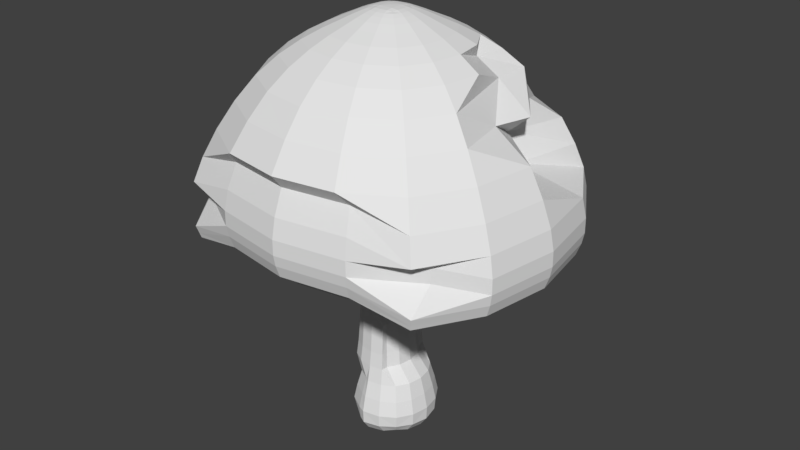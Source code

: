 # Source: Mushroom_middle_blender.blend  (saved by Blender 2.78.0; exported with 4.5.12 LTS)
import bpy
from mathutils import Matrix  # noqa: F401  (used for matrix-valued properties, if any)

bpy.ops.wm.read_factory_settings(use_empty=True)
scene = bpy.context.scene
scene.name = 'Scene'

# ---- collections
col_collection_1 = bpy.data.collections.new('Collection 1'); scene.collection.children.link(col_collection_1)

# ---- world
world_world = bpy.data.worlds.new('World'); scene.world = world_world
world_world.color = (0.05088, 0.05088, 0.05088)
world_world.use_sun_shadow = False
world_world.sun_shadow_jitter_overblur = 0.0
world_world.cycles.sampling_method = 'MANUAL'

# ---- meshes
me_cube_001 = bpy.data.meshes.new('Cube.001')
me_cube_001.from_pydata([(-0.9886, 0.0, 0.03276), (-0.9004, -0.51, 0.03884), (-0.8905, 0.0, 0.4817), (-0.9004, 0.51, 0.03884), (-0.6918, 0.6926, 0.2267), (-0.5972, 0.2012, 0.251), (-0.8114, -0.4746, 0.4817), (-0.8114, 0.4746, 0.4817), (-0.5972, 1.184, 0.251), (0.0, 1.285, 0.03276), (-0.214, 1.196, 0.03884), (0.0, 1.187, 0.4817), (0.51, 1.196, 0.03884), (0.0, 1.267, -0.3507), (-0.1954, 1.172, -0.3264), (-0.1786, 1.107, 0.4817), (0.4746, 1.107, 0.4817), (0.4914, 1.172, -0.3264), (1.285, 0.0, 0.03276), (1.196, 0.51, 0.03884), (1.187, 0.0, 0.4817), (1.196, -0.51, 0.03884), (1.267, 0.0, -0.3507), (1.172, 0.4914, -0.3264), (1.107, 0.4746, 0.4817), (1.107, -0.4746, 0.4817), (1.172, -0.4914, -0.3264), (0.0, -1.285, 0.03276), (0.51, -1.196, 0.03884), (0.0, -1.187, 0.4817), (-0.214, -1.196, 0.03884), (0.0, -1.267, -0.3507), (0.4914, -1.172, -0.3264), (0.4746, -1.107, 0.4817), (-0.1786, -1.107, 0.4817), (-0.1954, -1.172, -0.3264), (0.0, 0.0, -0.8785), (0.0, 0.5952, -0.8194), (0.5952, 0.0, -0.8194), (0.0, -0.5952, -0.8194), (-0.2993, 0.0, -0.8194), (-0.2494, 0.5454, -0.7639), (0.5454, 0.5454, -0.7639), (0.5454, -0.5454, -0.7639), (-0.2494, -0.5454, -0.7639), (-0.9149, 0.0, 1.855), (-0.9674, 0.0, 1.409), (-0.8539, -0.366, 1.855), (-0.8834, 0.0, 2.304), (-0.8539, 0.366, 1.855), (-0.9029, 0.387, 1.409), (-0.9029, -0.387, 1.409), (-0.8245, -0.3534, 2.304), (-0.8245, 0.3534, 2.304), (0.0, 0.8255, 3.772), (0.0, 0.8327, 3.252), (-0.3302, 0.7704, 3.772), (0.0, 0.8635, 4.341), (-0.002784, 0.7704, 3.772), (9.435e-05, 0.7771, 3.252), (-0.3331, 0.7771, 3.252), (-0.3454, 0.8059, 4.341), (0.3454, 0.8059, 4.341), (0.0, -0.9149, 1.855), (0.0, -0.9674, 1.409), (0.366, -0.8539, 1.855), (0.0, -0.8834, 2.304), (-0.366, -0.8539, 1.855), (-0.387, -0.9029, 1.409), (0.387, -0.9029, 1.409), (0.3534, -0.8245, 2.304), (-0.3534, -0.8245, 2.304), (0.0, 0.9149, 1.855), (0.0, 0.9674, 1.409), (-0.366, 0.8539, 1.855), (0.0, 0.8834, 2.304), (0.366, 0.8539, 1.855), (0.387, 0.9029, 1.409), (-0.387, 0.9029, 1.409), (-0.3534, 0.8245, 2.304), (0.3534, 0.8245, 2.304), (0.6189, 0.0, 1.855), (0.6715, 0.0, 1.409), (0.5579, 0.366, 1.855), (0.5874, 0.0, 2.304), (0.5579, -0.366, 1.855), (0.607, -0.387, 1.409), (0.607, 0.387, 1.409), (0.5286, 0.3534, 2.304), (0.5286, -0.3534, 2.304), (1.407, 0.0, 6.331), (1.174, 0.0, 5.67), (1.313, 0.5627, 6.331), (1.604, 0.0, 6.839), (1.313, -0.5627, 6.331), (1.096, -0.4697, 5.67), (1.096, 0.4697, 5.67), (1.497, 0.6417, 6.839), (1.497, -0.6417, 6.839), (0.4925, 0.0, 3.772), (0.2037, 0.0, 3.252), (0.4375, 0.3302, 3.772), (0.8635, 0.0, 4.341), (0.4375, -0.3302, 3.772), (0.1482, -0.3331, 3.252), (0.1482, 0.3331, 3.252), (0.8059, 0.3454, 4.341), (0.8059, -0.3454, 4.341), (-0.8255, 0.0, 3.772), (-0.8327, 0.0, 3.252), (-0.7704, -0.3302, 3.772), (-0.8635, 0.0, 4.341), (-0.7704, 0.3302, 3.772), (-0.7771, 0.3331, 3.252), (-0.7771, -0.3331, 3.252), (-0.8059, -0.3454, 4.341), (-0.8059, 0.3454, 4.341), (0.0, -0.8255, 3.772), (0.0, -0.8327, 3.252), (-0.002784, -0.7704, 3.772), (0.0, -0.8635, 4.341), (-0.3302, -0.7704, 3.772), (-0.3331, -0.7771, 3.252), (9.435e-05, -0.7771, 3.252), (0.3454, -0.8059, 4.341), (-0.3454, -0.8059, 4.341), (1.524, 0.0, 6.575), (1.634, 0.0, 6.948), (1.422, 0.6096, 6.575), (1.496, 0.0, 6.101), (1.422, -0.6096, 6.575), (1.525, -0.6534, 6.948), (1.525, 0.6534, 6.948), (1.396, 0.5985, 6.101), (1.396, -0.5985, 6.101), (-1.407, 0.0, 6.331), (-1.174, 0.0, 5.67), (-1.313, -0.5627, 6.331), (-1.604, 0.0, 6.839), (-1.313, 0.5627, 6.331), (-1.096, 0.4697, 5.67), (-1.096, -0.4697, 5.67), (-1.497, -0.6417, 6.839), (-1.497, 0.6417, 6.839), (0.0, -1.407, 6.331), (0.0, -1.174, 5.67), (0.5627, -1.313, 6.331), (0.0, -1.604, 6.839), (-0.5627, -1.313, 6.331), (-0.4697, -1.096, 5.67), (0.4697, -1.096, 5.67), (0.6417, -1.497, 6.839), (-0.6417, -1.497, 6.839), (0.0, 1.407, 6.331), (0.0, 1.174, 5.67), (-0.5627, 1.313, 6.331), (0.0, 1.604, 6.839), (0.5627, 1.313, 6.331), (0.4697, 1.096, 5.67), (-0.4697, 1.096, 5.67), (-0.6417, 1.497, 6.839), (0.6417, 1.497, 6.839), (0.0, 5.065, 5.967), (0.0, 5.062, 6.392), (2.026, 4.376, 5.967), (0.0, 5.005, 5.654), (-2.026, 4.728, 5.967), (-2.025, 4.725, 6.392), (2.025, 4.725, 6.392), (2.002, 4.098, 5.654), (-2.002, 4.672, 5.654), (0.0, -4.373, 6.34), (0.0, -4.37, 6.765), (-2.026, -4.035, 6.34), (0.0, -4.313, 6.027), (2.026, -4.035, 6.34), (2.025, -4.032, 6.765), (-2.025, -4.032, 6.765), (-2.002, -3.979, 6.027), (2.002, -3.979, 6.027), (0.0, 1.524, 6.575), (0.0, 1.634, 6.948), (-0.6096, 1.422, 6.575), (0.0, 1.496, 6.101), (0.6096, 1.422, 6.575), (0.6534, 1.525, 6.948), (-0.6534, 1.525, 6.948), (-0.5985, 1.396, 6.101), (0.5985, 1.396, 6.101), (0.0, -1.524, 6.575), (0.0, -1.634, 6.948), (0.6096, -1.422, 6.575), (0.0, -1.496, 6.101), (-0.6096, -1.422, 6.575), (-0.6534, -1.525, 6.948), (0.6534, -1.525, 6.948), (0.5985, -1.396, 6.101), (-0.5985, -1.396, 6.101), (4.285, 0.0, 8.389), (4.679, 0.0, 7.634), (2.636, 1.421, 8.389), (3.239, 0.0, 9.134), (3.999, -1.714, 8.389), (4.367, -1.871, 7.634), (3.003, 1.387, 7.634), (3.548, 1.02, 9.134), (3.548, -1.52, 9.134), (-5.065, 0.0, 5.967), (-5.062, 0.0, 6.392), (-4.728, 2.026, 5.967), (-5.005, 0.0, 5.654), (-4.728, -2.026, 5.967), (-4.725, -2.025, 6.392), (-4.725, 2.025, 6.392), (-4.672, 2.002, 5.654), (-4.672, -2.002, 5.654), (5.065, 0.0, 5.967), (5.062, 0.0, 6.392), (4.728, -2.026, 5.967), (5.005, 0.0, 5.654), (4.728, 2.026, 5.967), (4.725, 2.025, 6.392), (4.725, -2.025, 6.392), (4.672, -2.002, 5.654), (4.672, 2.002, 5.654), (-1.524, 0.0, 6.575), (-1.634, 0.0, 6.948), (-1.422, -0.6096, 6.575), (-1.496, 0.0, 6.101), (-1.422, 0.6096, 6.575), (-1.525, 0.6534, 6.948), (-1.525, -0.6534, 6.948), (-1.396, -0.5985, 6.101), (-1.396, 0.5985, 6.101), (0.0, -2.153, 10.67), (0.0, -2.701, 10.3), (0.8612, -2.009, 10.67), (0.0, -1.652, 10.94), (-0.8612, -2.009, 10.67), (-1.08, -2.521, 10.3), (1.08, -2.521, 10.3), (0.661, -1.542, 10.94), (-0.661, -1.542, 10.94), (-4.285, 0.0, 8.389), (-4.679, 0.0, 7.634), (-3.288, -1.714, 8.389), (-3.801, -0.3389, 9.134), (-2.592, 1.714, 8.389), (-4.367, 1.871, 7.407), (-4.367, -1.871, 7.634), (-2.837, -1.52, 9.134), (-2.141, 1.182, 9.134), (0.0, -4.285, 8.389), (0.0, -3.986, 8.007), (1.714, -3.999, 8.389), (0.0, -3.801, 9.134), (-1.714, -3.999, 8.389), (-1.871, -3.674, 8.007), (1.871, -3.674, 8.007), (1.52, -3.548, 9.134), (-1.52, -3.548, 9.134), (0.0, 4.285, 8.389), (0.0, 4.679, 7.634), (-1.714, 3.999, 8.389), (0.0, 3.801, 9.134), (1.714, 3.999, 8.389), (1.871, 4.367, 7.634), (-1.558, 4.367, 7.634), (-1.52, 3.548, 9.134), (1.52, 3.548, 9.134), (0.7157, 0.0, 11.36), (0.9335, 0.0, 11.27), (0.6691, 0.288, 11.36), (0.5467, 0.0, 11.42), (0.6691, -0.288, 11.36), (0.8713, -0.3734, 11.27), (0.8713, 0.3734, 11.27), (0.515, 0.2258, 11.42), (0.515, -0.2258, 11.42), (0.0, 2.153, 10.67), (0.0, 2.701, 10.3), (-0.8612, 2.009, 10.67), (0.0, 1.652, 10.94), (0.8612, 2.009, 10.67), (1.08, 2.521, 10.3), (-1.08, 2.521, 10.3), (-0.661, 1.542, 10.94), (0.661, 1.542, 10.94), (2.153, 0.0, 10.67), (2.701, 0.0, 10.3), (2.009, 0.8612, 10.67), (1.652, 0.0, 10.94), (2.009, -0.8612, 10.67), (2.521, -1.08, 10.3), (1.843, 1.08, 10.3), (1.542, 0.661, 10.94), (1.542, -0.661, 10.94), (-2.153, 0.0, 10.67), (-2.701, 0.0, 10.3), (-2.009, -0.8612, 10.67), (-1.652, 0.0, 10.94), (-2.009, 0.8612, 10.19), (-2.521, 1.08, 9.823), (-2.521, -1.08, 10.3), (-1.542, -0.661, 10.94), (-1.542, 0.661, 10.94), (0.0, 0.0, 11.49), (0.0, 0.2011, 11.48), (-0.2011, 0.0, 11.48), (0.0, -0.2011, 11.48), (0.2011, 0.0, 11.48), (0.1924, 0.1924, 11.48), (-0.1924, 0.1924, 11.48), (-0.1924, -0.1924, 11.48), (0.1924, -0.1924, 11.48), (-0.7157, 0.0, 11.36), (-0.9335, 0.0, 11.27), (-0.6691, -0.288, 11.36), (-0.5467, 0.0, 11.42), (-0.6691, 0.288, 11.36), (-0.8713, 0.3734, 11.27), (-0.8713, -0.3734, 11.27), (-0.515, -0.2258, 11.42), (-0.515, 0.2258, 11.42), (0.0, -0.7157, 11.36), (0.0, -0.9335, 11.27), (0.288, -0.6691, 11.36), (0.0, -0.5467, 11.42), (-0.288, -0.6691, 11.36), (-0.3734, -0.8713, 11.27), (0.3734, -0.8713, 11.27), (0.2258, -0.515, 11.42), (-0.2258, -0.515, 11.42), (0.0, 0.7157, 11.36), (0.0, 0.9335, 11.27), (-0.288, 0.6691, 11.36), (0.0, 0.5467, 11.42), (0.288, 0.6691, 11.36), (0.3734, 0.8713, 11.27), (-0.3734, 0.8713, 11.27), (-0.2258, 0.515, 11.42), (0.2258, 0.515, 11.42), (0.0, -2.872, 5.27), (0.0, -2.181, 5.401), (1.149, -2.68, 5.27), (0.0, -3.602, 5.227), (-1.149, -2.68, 5.27), (-0.8723, -2.035, 5.401), (0.8723, -2.035, 5.401), (1.441, -3.362, 5.227), (-1.441, -3.362, 5.227), (4.797, 0.0, 5.248), (4.602, 0.0, 5.227), (4.477, 1.919, 5.248), (4.883, 0.0, 5.312), (4.477, -1.919, 5.248), (4.295, -1.841, 5.227), (4.295, 1.841, 5.227), (4.557, 1.953, 5.312), (4.557, -1.953, 5.312), (0.0, 2.872, 5.27), (0.0, 2.181, 5.401), (-1.149, 2.68, 5.27), (0.0, 3.602, 5.227), (1.149, 2.68, 5.27), (0.8723, 2.035, 5.401), (-0.8723, 2.035, 5.401), (-1.441, 3.362, 5.227), (1.441, 3.362, 5.227), (2.872, 0.0, 5.27), (2.181, 0.0, 5.401), (2.68, 1.149, 5.27), (3.602, 0.0, 5.227), (2.68, -1.149, 5.27), (2.035, -0.8723, 5.401), (2.035, 0.8723, 5.401), (3.362, 1.441, 5.227), (3.362, -1.441, 5.227), (-2.872, 0.0, 5.27), (-2.181, 0.0, 5.401), (-2.68, -1.149, 5.27), (-3.602, 0.0, 5.227), (-2.68, 1.149, 5.27), (-2.035, 0.8723, 5.401), (-2.035, -0.8723, 5.401), (-3.362, -1.441, 5.227), (-3.362, 1.441, 5.227), (-4.797, 0.0, 5.248), (-4.602, 0.0, 5.227), (-4.477, -1.919, 5.248), (-4.883, 0.0, 5.312), (-4.477, 1.919, 5.248), (-4.295, 1.841, 5.227), (-4.295, -1.841, 5.227), (-4.557, -1.953, 5.312), (-4.557, 1.953, 5.312), (0.0, -4.105, 5.621), (0.0, -3.909, 5.6), (1.919, -3.785, 5.621), (0.0, -4.19, 5.685), (-1.919, -3.785, 5.621), (-1.841, -3.603, 5.6), (1.841, -3.603, 5.6), (1.953, -3.865, 5.685), (-1.953, -3.865, 5.685), (0.0, 4.358, 5.248), (0.0, 4.226, 5.227), (-1.919, 4.477, 5.248), (0.0, 4.444, 5.312), (1.919, 4.038, 5.248), (1.841, 3.919, 5.227), (-1.841, 4.295, 5.227), (-1.953, 4.557, 5.312), (1.953, 4.118, 5.312), (-0.4, 1.175, -0.0216), (-0.4859, 0.6926, -0.06587), (-0.4, 0.2105, -0.0216), (-0.3325, -0.2147, 0.2753), (-0.6406, -0.9366, 0.04491), (-0.5741, -0.8701, 0.4817), (-0.6875, -0.4215, 0.9543), (-0.7578, 0.0, 0.9543), (-0.6875, 0.4215, 0.9543), (-0.5741, 0.8701, 0.4817), (-0.6406, 0.9366, 0.04491), (-0.3325, 1.6, 0.2753), (0.4821, 0.9748, -0.599), (0.0, 1.061, -0.6432), (-0.1861, 0.9748, -0.599), (-0.1255, 0.9835, 0.9543), (0.0, 1.054, 0.9543), (0.4215, 0.9835, 0.9543), (0.8701, 0.8701, 0.4817), (0.9366, 0.9366, 0.04491), (0.9072, 0.9072, -0.3021), (0.9748, -0.4821, -0.599), (1.061, 0.0, -0.6432), (0.9748, 0.4821, -0.599), (0.9835, 0.4215, 0.9543), (1.054, 0.0, 0.9543), (0.9835, -0.4215, 0.9543), (0.8701, -0.8701, 0.4817), (0.9366, -0.9366, 0.04491), (0.9072, -0.9072, -0.3021), (-0.1861, -0.9748, -0.599), (0.0, -1.061, -0.6432), (0.4821, -0.9748, -0.599), (0.4215, -0.9835, 0.9543), (0.0, -1.054, 0.9543), (-0.1255, -0.9835, 0.9543), (-0.8029, -0.3441, 2.766), (-0.8602, 0.0, 2.766), (-0.8029, 0.3441, 2.766), (-0.3441, 0.8029, 2.766), (0.0, 0.8602, 2.766), (0.3441, 0.8029, 2.766), (0.5069, 0.3441, 2.766), (0.5643, 0.0, 2.766), (0.5069, -0.3441, 2.766), (0.3441, -0.8029, 2.766), (0.0, -0.8602, 2.766), (-0.3441, -0.8029, 2.766), (-0.7095, -0.7095, 1.409), (-0.6709, -0.6709, 1.855), (-0.6478, -0.6478, 2.304), (-0.6478, 0.6478, 2.304), (-0.6709, 0.6709, 1.855), (-0.7095, 0.7095, 1.409), (0.4135, -0.7095, 1.409), (0.375, -0.6709, 1.855), (0.3519, -0.6478, 2.304), (0.3519, 0.6478, 2.304), (0.375, 0.6709, 1.855), (0.4135, 0.7095, 1.409), (-0.9067, -0.3886, 4.97), (-0.9715, 0.0, 4.97), (-0.9067, 0.3886, 4.97), (-0.3886, 0.9067, 4.97), (0.0, 0.9715, 4.97), (0.3886, 0.9067, 4.97), (0.9067, 0.3886, 4.97), (0.9715, 0.0, 4.97), (0.9067, -0.3886, 4.97), (0.3886, -0.9067, 4.97), (0.0, -0.9715, 4.97), (-0.3886, -0.9067, 4.97), (-0.6106, 0.6106, 3.252), (-0.6053, 0.6053, 3.772), (-0.6332, 0.6332, 4.341), (0.6332, 0.6332, 4.341), (0.2724, 0.6053, 3.772), (-0.01833, 0.6106, 3.252), (0.6332, -0.6332, 4.341), (0.2724, -0.6053, 3.772), (-0.01833, -0.6106, 3.252), (-0.6106, -0.6106, 3.252), (-0.6053, -0.6053, 3.772), (-0.6332, -0.6332, 4.341), (-1.588, -0.6806, 7.082), (-1.702, 0.0, 7.082), (-1.588, 0.6806, 7.082), (-0.6806, 1.588, 7.082), (0.0, 1.702, 7.082), (0.6806, 1.588, 7.082), (1.588, 0.6806, 7.082), (1.702, 0.0, 7.082), (1.588, -0.6806, 7.082), (0.6806, -1.588, 7.082), (0.0, -1.702, 7.082), (-0.6806, -1.588, 7.082), (0.8611, 0.8611, 5.67), (1.032, 1.032, 6.331), (1.176, 1.176, 6.839), (1.176, -1.176, 6.839), (1.032, -1.032, 6.331), (0.8611, -0.8611, 5.67), (-0.8611, -0.8611, 5.67), (-1.032, -1.032, 6.331), (-1.176, -1.176, 6.839), (-1.176, 1.176, 6.839), (-1.032, 1.032, 6.331), (-0.8611, 0.8611, 5.67), (1.097, 1.097, 6.101), (1.118, 1.118, 6.575), (1.198, 1.198, 6.948), (1.198, -1.198, 6.948), (1.118, -1.118, 6.575), (1.097, -1.097, 6.101), (-3.671, -3.671, 5.654), (-3.715, -3.022, 6.34), (-3.712, -3.02, 6.765), (-3.712, 3.712, 6.392), (-3.715, 3.715, 5.967), (-3.671, 3.671, 5.654), (-4.619, -1.98, 6.943), (-4.949, 0.0, 6.943), (-4.619, 1.98, 6.717), (-1.98, 4.619, 6.943), (0.0, 4.949, 6.943), (1.98, 4.619, 6.943), (4.619, 1.98, 6.943), (4.949, 0.0, 6.943), (4.619, -1.98, 6.943), (1.98, -3.927, 7.316), (0.0, -4.256, 7.316), (-1.98, -3.927, 7.316), (3.671, 3.671, 5.654), (3.715, 3.715, 5.967), (3.712, 3.712, 6.392), (3.712, -3.02, 6.765), (3.715, -3.022, 6.34), (3.671, -3.671, 5.654), (-1.097, 1.097, 6.101), (-1.118, 1.118, 6.575), (-1.198, 1.198, 6.948), (-1.198, -1.198, 6.948), (-1.118, -1.118, 6.575), (-1.097, -1.097, 6.101), (-3.044, -1.305, 9.795), (-3.262, 0.0, 9.522), (-3.044, 1.305, 9.522), (-0.8601, 2.688, 9.793), (0.0, 3.262, 9.795), (1.305, 3.044, 9.795), (2.366, 1.305, 9.795), (2.7, 0.0, 9.795), (3.044, -1.305, 9.795), (1.305, -3.044, 9.795), (0.0, -3.262, 9.795), (-1.305, -3.044, 9.795), (3.431, 3.431, 7.634), (3.142, 3.142, 8.389), (2.787, 2.095, 9.134), (2.787, -2.787, 9.134), (3.142, -3.142, 8.389), (3.431, -3.431, 7.634), (-3.431, -3.431, 7.634), (-3.142, -3.142, 8.389), (-2.787, -2.787, 9.134), (-2.787, 2.787, 9.134), (-2.617, 2.595, 8.389), (-2.593, 2.883, 7.634), (-1.152, -0.4938, 11.13), (-1.234, 0.0, 11.13), (-1.152, 0.4938, 11.13), (-0.4938, 1.152, 11.13), (0.0, 1.234, 11.13), (0.4938, 1.152, 11.13), (1.152, 0.4938, 11.13), (1.234, 0.0, 11.13), (1.152, -0.4938, 11.13), (0.4938, -1.152, 11.13), (0.0, -1.234, 11.13), (-0.4938, -1.152, 11.13), (1.981, -1.981, 10.3), (1.579, -1.579, 10.67), (1.212, -1.212, 10.94), (-1.212, -1.212, 10.94), (-1.579, -1.579, 10.67), (-1.981, -1.981, 10.3), (-1.981, 1.981, 10.3), (-1.579, 1.579, 10.67), (-1.212, 1.212, 10.94), (1.212, 1.212, 10.94), (1.579, 1.579, 10.67), (1.981, 1.981, 10.3), (-0.3693, -0.1921, 11.46), (-0.388, 0.0, 11.46), (-0.3693, 0.1921, 11.46), (-0.1921, 0.3693, 11.46), (0.0, 0.388, 11.46), (0.1921, 0.3693, 11.46), (0.3693, 0.1921, 11.46), (0.388, 0.0, 11.46), (0.3693, -0.1921, 11.46), (0.1921, -0.3693, 11.46), (0.0, -0.388, 11.46), (-0.1921, -0.3693, 11.46), (0.6846, 0.6846, 11.27), (0.5273, 0.5273, 11.36), (0.411, 0.411, 11.42), (0.411, -0.411, 11.42), (0.5273, -0.5273, 11.36), (0.6846, -0.6846, 11.27), (-0.6846, -0.6846, 11.27), (-0.5273, -0.5273, 11.36), (-0.411, -0.411, 11.42), (-0.411, 0.411, 11.42), (-0.5273, 0.5273, 11.36), (-0.6846, 0.6846, 11.27), (-1.562, -0.6696, 5.664), (-1.674, 0.0, 5.664), (-1.562, 0.6696, 5.664), (-0.6696, 1.562, 5.664), (0.0, 1.674, 5.664), (0.6696, 1.562, 5.664), (1.562, 0.6696, 5.664), (1.674, 0.0, 5.664), (1.562, -0.6696, 5.664), (0.6696, -1.562, 5.664), (0.0, -1.674, 5.664), (-0.6696, -1.562, 5.664), (-3.945, -1.691, 5.227), (-4.227, 0.0, 5.227), (-3.945, 1.691, 5.227), (-1.691, 3.945, 5.227), (0.0, 4.227, 5.227), (1.691, 3.945, 5.227), (3.945, 1.691, 5.227), (4.227, 0.0, 5.227), (3.945, -1.691, 5.227), (1.691, -3.253, 5.6), (0.0, -3.534, 5.6), (-1.691, -3.253, 5.6), (1.599, -1.599, 5.401), (2.106, -2.106, 5.27), (2.641, -2.641, 5.227), (-2.641, -2.641, 5.227), (-2.106, -2.106, 5.27), (-1.599, -1.599, 5.401), (-1.599, 1.599, 5.401), (-2.106, 2.106, 5.27), (-2.641, 2.641, 5.227), (2.641, 2.641, 5.227), (2.106, 2.106, 5.27), (1.599, 1.599, 5.401), (-4.6, -1.971, 5.441), (-4.929, 0.0, 5.441), (-4.6, 1.971, 5.441), (-1.971, 4.6, 5.441), (0.0, 4.929, 5.441), (1.971, 3.939, 5.441), (4.6, 1.971, 5.441), (4.929, 0.0, 5.441), (4.6, -1.971, 5.441), (1.971, -3.908, 5.813), (0.0, -4.236, 5.813), (-1.971, -3.908, 5.813), (3.375, 2.998, 5.227), (3.518, 3.079, 5.248), (3.581, 3.142, 5.312), (3.581, -3.581, 5.312), (3.518, -3.518, 5.248), (3.375, -3.375, 5.227), (-3.375, -3.375, 5.227), (-3.518, -3.518, 5.248), (-3.581, -3.581, 5.312), (-3.581, 3.581, 5.312), (-3.518, 3.518, 5.248), (-3.375, 3.375, 5.227), (-0.5093, -0.8053, -0.5093), (-0.4768, -0.7727, 0.9543), (-0.5093, 0.8053, -0.5093), (-0.4768, 0.7727, 0.9543), (0.8053, -0.8053, -0.5093), (0.7727, -0.7727, 0.9543), (0.8053, 0.8053, -0.5093), (0.7727, 0.7727, 0.9543), (-0.6308, -0.6308, 2.766), (-0.6308, 0.6308, 2.766), (0.3349, -0.6308, 2.766), (0.3349, 0.6308, 2.766), (-0.7124, -0.7124, 4.97), (-0.7124, 0.7124, 4.97), (0.7124, -0.7124, 4.97), (0.7124, 0.7124, 4.97), (-1.248, -1.248, 7.082), (-1.248, 1.248, 7.082), (1.248, -1.248, 7.082), (1.248, 1.248, 7.082), (-3.629, -3.629, 6.943), (-3.629, 3.629, 6.943), (3.629, -3.629, 6.943), (3.629, 3.629, 6.943), (-2.392, -2.392, 9.795), (-1.947, 2.035, 9.521), (2.392, -2.392, 9.795), (2.392, 2.392, 9.795), (-0.9052, -0.9052, 11.13), (-0.9052, 0.9052, 11.13), (0.9052, -0.9052, 11.13), (0.9052, 0.9052, 11.13), (-0.3285, -0.3285, 11.44), (-0.3285, 0.3285, 11.44), (0.3285, -0.3285, 11.44), (0.3285, 0.3285, 11.44), (-1.228, -1.228, 5.664), (-1.228, 1.228, 5.664), (1.228, -1.228, 5.664), (1.228, 1.228, 5.664), (-3.1, -3.1, 5.227), (-3.1, 3.1, 5.227), (3.1, -3.1, 5.227), (3.1, 3.1, 5.227), (-3.614, -3.614, 5.441), (-3.614, 3.614, 5.441), (3.614, -3.614, 5.441), (3.614, 3.614, 5.441)], [], [(0, 4, 5, 1), (1, 5, 417, 418), (4, 415, 416, 5), (5, 416, 690, 417), (0, 1, 6, 2), (2, 6, 420, 421), (1, 418, 419, 6), (6, 419, 691, 420), (0, 2, 7, 3), (3, 7, 423, 424), (2, 421, 422, 7), (7, 422, 693, 423), (0, 3, 8, 4), (4, 8, 414, 415), (3, 424, 425, 8), (8, 425, 692, 414), (9, 13, 14, 10), (10, 14, 425, 424), (13, 427, 428, 14), (14, 428, 692, 425), (9, 10, 15, 11), (11, 15, 429, 430), (10, 424, 423, 15), (15, 423, 693, 429), (9, 11, 16, 12), (12, 16, 432, 433), (11, 430, 431, 16), (16, 431, 697, 432), (9, 12, 17, 13), (13, 17, 426, 427), (12, 433, 434, 17), (17, 434, 696, 426), (18, 22, 23, 19), (19, 23, 434, 433), (22, 436, 437, 23), (23, 437, 696, 434), (18, 19, 24, 20), (20, 24, 438, 439), (19, 433, 432, 24), (24, 432, 697, 438), (18, 20, 25, 21), (21, 25, 441, 442), (20, 439, 440, 25), (25, 440, 695, 441), (18, 21, 26, 22), (22, 26, 435, 436), (21, 442, 443, 26), (26, 443, 694, 435), (27, 31, 32, 28), (28, 32, 443, 442), (31, 445, 446, 32), (32, 446, 694, 443), (27, 28, 33, 29), (29, 33, 447, 448), (28, 442, 441, 33), (33, 441, 695, 447), (27, 29, 34, 30), (30, 34, 419, 418), (29, 448, 449, 34), (34, 449, 691, 419), (27, 30, 35, 31), (31, 35, 444, 445), (30, 418, 417, 35), (35, 417, 690, 444), (36, 40, 41, 37), (37, 41, 428, 427), (40, 415, 414, 41), (41, 414, 692, 428), (36, 37, 42, 38), (38, 42, 437, 436), (37, 427, 426, 42), (42, 426, 696, 437), (36, 38, 43, 39), (39, 43, 446, 445), (38, 436, 435, 43), (43, 435, 694, 446), (36, 39, 44, 40), (40, 44, 416, 415), (39, 445, 444, 44), (44, 444, 690, 416), (45, 49, 50, 46), (46, 50, 422, 421), (49, 466, 467, 50), (50, 467, 693, 422), (45, 46, 51, 47), (47, 51, 462, 463), (46, 421, 420, 51), (51, 420, 691, 462), (45, 47, 52, 48), (48, 52, 450, 451), (47, 463, 464, 52), (52, 464, 698, 450), (45, 48, 53, 49), (49, 53, 465, 466), (48, 451, 452, 53), (53, 452, 699, 465), (54, 58, 59, 55), (55, 59, 455, 454), (58, 490, 491, 59), (59, 491, 701, 455), (54, 55, 60, 56), (56, 60, 486, 487), (55, 454, 453, 60), (60, 453, 699, 486), (54, 56, 61, 57), (57, 61, 477, 478), (56, 487, 488, 61), (61, 488, 703, 477), (54, 57, 62, 58), (58, 62, 489, 490), (57, 478, 479, 62), (62, 479, 705, 489), (63, 67, 68, 64), (64, 68, 449, 448), (67, 463, 462, 68), (68, 462, 691, 449), (63, 64, 69, 65), (65, 69, 468, 469), (64, 448, 447, 69), (69, 447, 695, 468), (63, 65, 70, 66), (66, 70, 459, 460), (65, 469, 470, 70), (70, 470, 700, 459), (63, 66, 71, 67), (67, 71, 464, 463), (66, 460, 461, 71), (71, 461, 698, 464), (72, 76, 77, 73), (73, 77, 431, 430), (76, 472, 473, 77), (77, 473, 697, 431), (72, 73, 78, 74), (74, 78, 467, 466), (73, 430, 429, 78), (78, 429, 693, 467), (72, 74, 79, 75), (75, 79, 453, 454), (74, 466, 465, 79), (79, 465, 699, 453), (72, 75, 80, 76), (76, 80, 471, 472), (75, 454, 455, 80), (80, 455, 701, 471), (81, 85, 86, 82), (82, 86, 440, 439), (85, 469, 468, 86), (86, 468, 695, 440), (81, 82, 87, 83), (83, 87, 473, 472), (82, 439, 438, 87), (87, 438, 697, 473), (81, 83, 88, 84), (84, 88, 456, 457), (83, 472, 471, 88), (88, 471, 701, 456), (81, 84, 89, 85), (85, 89, 470, 469), (84, 457, 458, 89), (89, 458, 700, 470), (90, 94, 95, 91), (91, 95, 482, 481), (94, 514, 515, 95), (95, 515, 704, 482), (90, 91, 96, 92), (92, 96, 510, 511), (91, 481, 480, 96), (96, 480, 705, 510), (90, 92, 97, 93), (93, 97, 504, 505), (92, 511, 512, 97), (97, 512, 709, 504), (90, 93, 98, 94), (94, 98, 513, 514), (93, 505, 506, 98), (98, 506, 708, 513), (99, 103, 104, 100), (100, 104, 458, 457), (103, 493, 494, 104), (104, 494, 700, 458), (99, 100, 105, 101), (101, 105, 491, 490), (100, 457, 456, 105), (105, 456, 701, 491), (99, 101, 106, 102), (102, 106, 480, 481), (101, 490, 489, 106), (106, 489, 705, 480), (99, 102, 107, 103), (103, 107, 492, 493), (102, 481, 482, 107), (107, 482, 704, 492), (108, 112, 113, 109), (109, 113, 452, 451), (112, 487, 486, 113), (113, 486, 699, 452), (108, 109, 114, 110), (110, 114, 495, 496), (109, 451, 450, 114), (114, 450, 698, 495), (108, 110, 115, 111), (111, 115, 474, 475), (110, 496, 497, 115), (115, 497, 702, 474), (108, 111, 116, 112), (112, 116, 488, 487), (111, 475, 476, 116), (116, 476, 703, 488), (117, 121, 122, 118), (118, 122, 461, 460), (121, 496, 495, 122), (122, 495, 698, 461), (117, 118, 123, 119), (119, 123, 494, 493), (118, 460, 459, 123), (123, 459, 700, 494), (117, 119, 124, 120), (120, 124, 483, 484), (119, 493, 492, 124), (124, 492, 704, 483), (117, 120, 125, 121), (121, 125, 497, 496), (120, 484, 485, 125), (125, 485, 702, 497), (126, 130, 131, 127), (127, 131, 506, 505), (130, 526, 525, 131), (131, 525, 708, 506), (126, 127, 132, 128), (128, 132, 524, 523), (127, 505, 504, 132), (132, 504, 709, 524), (126, 128, 133, 129), (129, 133, 636, 637), (128, 523, 522, 133), (133, 522, 729, 636), (126, 129, 134, 130), (130, 134, 527, 526), (129, 637, 638, 134), (134, 638, 728, 527), (135, 139, 140, 136), (136, 140, 476, 475), (139, 520, 521, 140), (140, 521, 703, 476), (135, 136, 141, 137), (137, 141, 516, 517), (136, 475, 474, 141), (141, 474, 702, 516), (135, 137, 142, 138), (138, 142, 498, 499), (137, 517, 518, 142), (142, 518, 706, 498), (135, 138, 143, 139), (139, 143, 519, 520), (138, 499, 500, 143), (143, 500, 707, 519), (144, 148, 149, 145), (145, 149, 485, 484), (148, 517, 516, 149), (149, 516, 702, 485), (144, 145, 150, 146), (146, 150, 515, 514), (145, 484, 483, 150), (150, 483, 704, 515), (144, 146, 151, 147), (147, 151, 507, 508), (146, 514, 513, 151), (151, 513, 708, 507), (144, 147, 152, 148), (148, 152, 518, 517), (147, 508, 509, 152), (152, 509, 706, 518), (153, 157, 158, 154), (154, 158, 479, 478), (157, 511, 510, 158), (158, 510, 705, 479), (153, 154, 159, 155), (155, 159, 521, 520), (154, 478, 477, 159), (159, 477, 703, 521), (153, 155, 160, 156), (156, 160, 501, 502), (155, 520, 519, 160), (160, 519, 707, 501), (153, 156, 161, 157), (157, 161, 512, 511), (156, 502, 503, 161), (161, 503, 709, 512), (162, 166, 167, 163), (163, 167, 537, 538), (166, 532, 531, 167), (167, 531, 711, 537), (162, 163, 168, 164), (164, 168, 548, 547), (163, 538, 539, 168), (168, 539, 713, 548), (162, 164, 169, 165), (165, 169, 671, 670), (164, 547, 546, 169), (169, 546, 737, 671), (162, 165, 170, 166), (166, 170, 533, 532), (165, 670, 669, 170), (170, 669, 735, 533), (171, 175, 176, 172), (172, 176, 543, 544), (175, 550, 549, 176), (176, 549, 712, 543), (171, 172, 177, 173), (173, 177, 530, 529), (172, 544, 545, 177), (177, 545, 710, 530), (171, 173, 178, 174), (174, 178, 677, 676), (173, 529, 528, 178), (178, 528, 734, 677), (171, 174, 179, 175), (175, 179, 551, 550), (174, 676, 675, 179), (179, 675, 736, 551), (180, 184, 185, 181), (181, 185, 503, 502), (184, 523, 524, 185), (185, 524, 709, 503), (180, 181, 186, 182), (182, 186, 554, 553), (181, 502, 501, 186), (186, 501, 707, 554), (180, 182, 187, 183), (183, 187, 633, 634), (182, 553, 552, 187), (187, 552, 727, 633), (180, 183, 188, 184), (184, 188, 522, 523), (183, 634, 635, 188), (188, 635, 729, 522), (189, 193, 194, 190), (190, 194, 509, 508), (193, 556, 555, 194), (194, 555, 706, 509), (189, 190, 195, 191), (191, 195, 525, 526), (190, 508, 507, 195), (195, 507, 708, 525), (189, 191, 196, 192), (192, 196, 639, 640), (191, 526, 527, 196), (196, 527, 728, 639), (189, 192, 197, 193), (193, 197, 557, 556), (192, 640, 641, 197), (197, 641, 726, 557), (198, 202, 203, 199), (199, 203, 542, 541), (202, 574, 575, 203), (203, 575, 712, 542), (198, 199, 204, 200), (200, 204, 570, 571), (199, 541, 540, 204), (204, 540, 713, 570), (198, 200, 205, 201), (201, 205, 564, 565), (200, 571, 572, 205), (205, 572, 717, 564), (198, 201, 206, 202), (202, 206, 573, 574), (201, 565, 566, 206), (206, 566, 716, 573), (207, 211, 212, 208), (208, 212, 534, 535), (211, 529, 530, 212), (212, 530, 710, 534), (207, 208, 213, 209), (209, 213, 531, 532), (208, 535, 536, 213), (213, 536, 711, 531), (207, 209, 214, 210), (210, 214, 668, 667), (209, 532, 533, 214), (214, 533, 735, 668), (207, 210, 215, 211), (211, 215, 528, 529), (210, 667, 666, 215), (215, 666, 734, 528), (216, 220, 221, 217), (217, 221, 540, 541), (220, 547, 548, 221), (221, 548, 713, 540), (216, 217, 222, 218), (218, 222, 549, 550), (217, 541, 542, 222), (222, 542, 712, 549), (216, 218, 223, 219), (219, 223, 674, 673), (218, 550, 551, 223), (223, 551, 736, 674), (216, 219, 224, 220), (220, 224, 546, 547), (219, 673, 672, 224), (224, 672, 737, 546), (225, 229, 230, 226), (226, 230, 500, 499), (229, 553, 554, 230), (230, 554, 707, 500), (225, 226, 231, 227), (227, 231, 555, 556), (226, 499, 498, 231), (231, 498, 706, 555), (225, 227, 232, 228), (228, 232, 630, 631), (227, 556, 557, 232), (232, 557, 726, 630), (225, 228, 233, 229), (229, 233, 552, 553), (228, 631, 632, 233), (233, 632, 727, 552), (234, 238, 239, 235), (235, 239, 569, 568), (238, 598, 599, 239), (239, 599, 714, 569), (234, 235, 240, 236), (236, 240, 594, 595), (235, 568, 567, 240), (240, 567, 716, 594), (234, 236, 241, 237), (237, 241, 591, 592), (236, 595, 596, 241), (241, 596, 720, 591), (234, 237, 242, 238), (238, 242, 597, 598), (237, 592, 593, 242), (242, 593, 718, 597), (243, 247, 248, 244), (244, 248, 536, 535), (247, 580, 581, 248), (248, 581, 711, 536), (243, 244, 249, 245), (245, 249, 576, 577), (244, 535, 534, 249), (249, 534, 710, 576), (243, 245, 250, 246), (246, 250, 558, 559), (245, 577, 578, 250), (250, 578, 714, 558), (243, 246, 251, 247), (247, 251, 579, 580), (246, 559, 560, 251), (251, 560, 715, 579), (252, 256, 257, 253), (253, 257, 545, 544), (256, 577, 576, 257), (257, 576, 710, 545), (252, 253, 258, 254), (254, 258, 575, 574), (253, 544, 543, 258), (258, 543, 712, 575), (252, 254, 259, 255), (255, 259, 567, 568), (254, 574, 573, 259), (259, 573, 716, 567), (252, 255, 260, 256), (256, 260, 578, 577), (255, 568, 569, 260), (260, 569, 714, 578), (261, 265, 266, 262), (262, 266, 539, 538), (265, 571, 570, 266), (266, 570, 713, 539), (261, 262, 267, 263), (263, 267, 581, 580), (262, 538, 537, 267), (267, 537, 711, 581), (261, 263, 268, 264), (264, 268, 561, 562), (263, 580, 579, 268), (268, 579, 715, 561), (261, 264, 269, 265), (265, 269, 572, 571), (264, 562, 563, 269), (269, 563, 717, 572), (270, 274, 275, 271), (271, 275, 590, 589), (274, 622, 623, 275), (275, 623, 720, 590), (270, 271, 276, 272), (272, 276, 618, 619), (271, 589, 588, 276), (276, 588, 721, 618), (270, 272, 277, 273), (273, 277, 612, 613), (272, 619, 620, 277), (277, 620, 725, 612), (270, 273, 278, 274), (274, 278, 621, 622), (273, 613, 614, 278), (278, 614, 724, 621), (279, 283, 284, 280), (280, 284, 563, 562), (283, 604, 605, 284), (284, 605, 717, 563), (279, 280, 285, 281), (281, 285, 600, 601), (280, 562, 561, 285), (285, 561, 715, 600), (279, 281, 286, 282), (282, 286, 585, 586), (281, 601, 602, 286), (286, 602, 719, 585), (279, 282, 287, 283), (283, 287, 603, 604), (282, 586, 587, 287), (287, 587, 721, 603), (288, 292, 293, 289), (289, 293, 566, 565), (292, 595, 594, 293), (293, 594, 716, 566), (288, 289, 294, 290), (290, 294, 605, 604), (289, 565, 564, 294), (294, 564, 717, 605), (288, 290, 295, 291), (291, 295, 588, 589), (290, 604, 603, 295), (295, 603, 721, 588), (288, 291, 296, 292), (292, 296, 596, 595), (291, 589, 590, 296), (296, 590, 720, 596), (297, 301, 302, 298), (298, 302, 560, 559), (301, 601, 600, 302), (302, 600, 715, 560), (297, 298, 303, 299), (299, 303, 599, 598), (298, 559, 558, 303), (303, 558, 714, 599), (297, 299, 304, 300), (300, 304, 582, 583), (299, 598, 597, 304), (304, 597, 718, 582), (297, 300, 305, 301), (301, 305, 602, 601), (300, 583, 584, 305), (305, 584, 719, 602), (306, 310, 311, 307), (307, 311, 611, 610), (310, 613, 612, 311), (311, 612, 725, 611), (306, 307, 312, 308), (308, 312, 608, 607), (307, 610, 609, 312), (312, 609, 723, 608), (306, 308, 313, 309), (309, 313, 617, 616), (308, 607, 606, 313), (313, 606, 722, 617), (306, 309, 314, 310), (310, 314, 614, 613), (309, 616, 615, 314), (314, 615, 724, 614), (315, 319, 320, 316), (316, 320, 584, 583), (319, 628, 629, 320), (320, 629, 719, 584), (315, 316, 321, 317), (317, 321, 624, 625), (316, 583, 582, 321), (321, 582, 718, 624), (315, 317, 322, 318), (318, 322, 606, 607), (317, 625, 626, 322), (322, 626, 722, 606), (315, 318, 323, 319), (319, 323, 627, 628), (318, 607, 608, 323), (323, 608, 723, 627), (324, 328, 329, 325), (325, 329, 593, 592), (328, 625, 624, 329), (329, 624, 718, 593), (324, 325, 330, 326), (326, 330, 623, 622), (325, 592, 591, 330), (330, 591, 720, 623), (324, 326, 331, 327), (327, 331, 615, 616), (326, 622, 621, 331), (331, 621, 724, 615), (324, 327, 332, 328), (328, 332, 626, 625), (327, 616, 617, 332), (332, 617, 722, 626), (333, 337, 338, 334), (334, 338, 587, 586), (337, 619, 618, 338), (338, 618, 721, 587), (333, 334, 339, 335), (335, 339, 629, 628), (334, 586, 585, 339), (339, 585, 719, 629), (333, 335, 340, 336), (336, 340, 609, 610), (335, 628, 627, 340), (340, 627, 723, 609), (333, 336, 341, 337), (337, 341, 620, 619), (336, 610, 611, 341), (341, 611, 725, 620), (342, 346, 347, 343), (343, 347, 641, 640), (346, 658, 659, 347), (347, 659, 726, 641), (342, 343, 348, 344), (344, 348, 654, 655), (343, 640, 639, 348), (348, 639, 728, 654), (342, 344, 349, 345), (345, 349, 651, 652), (344, 655, 656, 349), (349, 656, 732, 651), (342, 345, 350, 346), (346, 350, 657, 658), (345, 652, 653, 350), (350, 653, 730, 657), (351, 355, 356, 352), (352, 356, 650, 649), (355, 682, 683, 356), (356, 683, 732, 650), (351, 352, 357, 353), (353, 357, 678, 679), (352, 649, 648, 357), (357, 648, 733, 678), (351, 353, 358, 354), (354, 358, 672, 673), (353, 679, 680, 358), (358, 680, 737, 672), (351, 354, 359, 355), (355, 359, 681, 682), (354, 673, 674, 359), (359, 674, 736, 681), (360, 364, 365, 361), (361, 365, 635, 634), (364, 664, 665, 365), (365, 665, 729, 635), (360, 361, 366, 362), (362, 366, 660, 661), (361, 634, 633, 366), (366, 633, 727, 660), (360, 362, 367, 363), (363, 367, 645, 646), (362, 661, 662, 367), (367, 662, 731, 645), (360, 363, 368, 364), (364, 368, 663, 664), (363, 646, 647, 368), (368, 647, 733, 663), (369, 373, 374, 370), (370, 374, 638, 637), (373, 655, 654, 374), (374, 654, 728, 638), (369, 370, 375, 371), (371, 375, 665, 664), (370, 637, 636, 375), (375, 636, 729, 665), (369, 371, 376, 372), (372, 376, 648, 649), (371, 664, 663, 376), (376, 663, 733, 648), (369, 372, 377, 373), (373, 377, 656, 655), (372, 649, 650, 377), (377, 650, 732, 656), (378, 382, 383, 379), (379, 383, 632, 631), (382, 661, 660, 383), (383, 660, 727, 632), (378, 379, 384, 380), (380, 384, 659, 658), (379, 631, 630, 384), (384, 630, 726, 659), (378, 380, 385, 381), (381, 385, 642, 643), (380, 658, 657, 385), (385, 657, 730, 642), (378, 381, 386, 382), (382, 386, 662, 661), (381, 643, 644, 386), (386, 644, 731, 662), (387, 391, 392, 388), (388, 392, 644, 643), (391, 688, 689, 392), (392, 689, 731, 644), (387, 388, 393, 389), (389, 393, 684, 685), (388, 643, 642, 393), (393, 642, 730, 684), (387, 389, 394, 390), (390, 394, 666, 667), (389, 685, 686, 394), (394, 686, 734, 666), (387, 390, 395, 391), (391, 395, 687, 688), (390, 667, 668, 395), (395, 668, 735, 687), (396, 400, 401, 397), (397, 401, 653, 652), (400, 685, 684, 401), (401, 684, 730, 653), (396, 397, 402, 398), (398, 402, 683, 682), (397, 652, 651, 402), (402, 651, 732, 683), (396, 398, 403, 399), (399, 403, 675, 676), (398, 682, 681, 403), (403, 681, 736, 675), (396, 399, 404, 400), (400, 404, 686, 685), (399, 676, 677, 404), (404, 677, 734, 686), (405, 409, 410, 406), (406, 410, 647, 646), (409, 679, 678, 410), (410, 678, 733, 647), (405, 406, 411, 407), (407, 411, 689, 688), (406, 646, 645, 411), (411, 645, 731, 689), (405, 407, 412, 408), (408, 412, 669, 670), (407, 688, 687, 412), (412, 687, 735, 669), (405, 408, 413, 409), (409, 413, 680, 679), (408, 670, 671, 413), (413, 671, 737, 680)])
_uv = me_cube_001.uv_layers.new(name='UVMap')
_uv.uv.foreach_set('vector', [0.3135, 0.2315, 0.3135, 0.2316, 0.3135, 0.2316, 0.3135, 0.2315, 0.3135, 0.2315, 0.3135, 0.2316, 0.3135, 0.2316, 0.3134, 0.2316, 0.3135, 0.2316, 0.3135, 0.2316, 0.3135, 0.2316, 0.3135, 0.2316, 0.3135, 0.2316, 0.3135, 0.2316, 0.3135, 0.2316, 0.3135, 0.2316, 0.3135, 0.2315, 0.3135, 0.2315, 0.3134, 0.2314, 0.3136, 0.2314, 0.3136, 0.2314, 0.3134, 0.2314, 0.3134, 0.2313, 0.3136, 0.2312, 0.3135, 0.2315, 0.3134, 0.2316, 0.3133, 0.2315, 0.3134, 0.2314, 0.3134, 0.2314, 0.3133, 0.2315, 0.3132, 0.2314, 0.3134, 0.2313, 0.3135, 0.2315, 0.3136, 0.2314, 0.3137, 0.2314, 0.3136, 0.2315, 0.3136, 0.2315, 0.3137, 0.2314, 0.3138, 0.2314, 0.3136, 0.2315, 0.3136, 0.2314, 0.3136, 0.2312, 0.3138, 0.2312, 0.3137, 0.2314, 0.3137, 0.2314, 0.3138, 0.2312, 0.3139, 0.2313, 0.3138, 0.2314, 0.3135, 0.2315, 0.3136, 0.2315, 0.3136, 0.2316, 0.3135, 0.2316, 0.3135, 0.2316, 0.3136, 0.2316, 0.3136, 0.2316, 0.3135, 0.2316, 0.3136, 0.2315, 0.3136, 0.2315, 0.3136, 0.2316, 0.3136, 0.2316, 0.3136, 0.2316, 0.3136, 0.2316, 0.3136, 0.2316, 0.3136, 0.2316, 0.3137, 0.2316, 0.3136, 0.2316, 0.3136, 0.2316, 0.3137, 0.2315, 0.3137, 0.2315, 0.3136, 0.2316, 0.3136, 0.2316, 0.3136, 0.2315, 0.3136, 0.2316, 0.3136, 0.2316, 0.3136, 0.2316, 0.3136, 0.2316, 0.3136, 0.2316, 0.3136, 0.2316, 0.3136, 0.2316, 0.3136, 0.2316, 0.3137, 0.2316, 0.3137, 0.2315, 0.3138, 0.2315, 0.3138, 0.2316, 0.3138, 0.2316, 0.3138, 0.2315, 0.314, 0.2314, 0.314, 0.2316, 0.3137, 0.2315, 0.3136, 0.2315, 0.3138, 0.2314, 0.3138, 0.2315, 0.3138, 0.2315, 0.3138, 0.2314, 0.3139, 0.2313, 0.314, 0.2314, 0.3137, 0.2316, 0.3138, 0.2316, 0.3138, 0.2316, 0.3137, 0.2316, 0.3137, 0.2316, 0.3138, 0.2316, 0.3137, 0.2317, 0.3136, 0.2316, 0.3138, 0.2316, 0.314, 0.2316, 0.3139, 0.2317, 0.3138, 0.2316, 0.3138, 0.2316, 0.3139, 0.2317, 0.3138, 0.2319, 0.3137, 0.2317, 0.3137, 0.2316, 0.3137, 0.2316, 0.3136, 0.2316, 0.3136, 0.2316, 0.3136, 0.2316, 0.3136, 0.2316, 0.3136, 0.2316, 0.3136, 0.2316, 0.3137, 0.2316, 0.3136, 0.2316, 0.3136, 0.2316, 0.3136, 0.2316, 0.3136, 0.2316, 0.3136, 0.2316, 0.3136, 0.2316, 0.3136, 0.2316, 0.3135, 0.2317, 0.3135, 0.2316, 0.3136, 0.2316, 0.3136, 0.2317, 0.3136, 0.2317, 0.3136, 0.2316, 0.3136, 0.2316, 0.3136, 0.2316, 0.3135, 0.2316, 0.3135, 0.2316, 0.3135, 0.2316, 0.3136, 0.2316, 0.3136, 0.2316, 0.3135, 0.2316, 0.3136, 0.2316, 0.3136, 0.2316, 0.3135, 0.2317, 0.3136, 0.2317, 0.3136, 0.2318, 0.3135, 0.2318, 0.3135, 0.2318, 0.3136, 0.2318, 0.3136, 0.2319, 0.3135, 0.232, 0.3136, 0.2317, 0.3136, 0.2316, 0.3137, 0.2317, 0.3136, 0.2318, 0.3136, 0.2318, 0.3137, 0.2317, 0.3138, 0.2319, 0.3136, 0.2319, 0.3135, 0.2317, 0.3135, 0.2318, 0.3134, 0.2318, 0.3135, 0.2317, 0.3135, 0.2317, 0.3134, 0.2318, 0.3133, 0.2318, 0.3134, 0.2317, 0.3135, 0.2318, 0.3135, 0.232, 0.3133, 0.2319, 0.3134, 0.2318, 0.3134, 0.2318, 0.3133, 0.2319, 0.3131, 0.2319, 0.3133, 0.2318, 0.3135, 0.2317, 0.3135, 0.2317, 0.3135, 0.2316, 0.3135, 0.2316, 0.3135, 0.2316, 0.3135, 0.2316, 0.3135, 0.2316, 0.3135, 0.2316, 0.3135, 0.2317, 0.3134, 0.2317, 0.3135, 0.2316, 0.3135, 0.2316, 0.3135, 0.2316, 0.3135, 0.2316, 0.3135, 0.2316, 0.3135, 0.2316, 0.3134, 0.2316, 0.3135, 0.2316, 0.3135, 0.2316, 0.3134, 0.2317, 0.3134, 0.2317, 0.3135, 0.2316, 0.3135, 0.2316, 0.3134, 0.2317, 0.3135, 0.2316, 0.3135, 0.2316, 0.3135, 0.2316, 0.3135, 0.2316, 0.3135, 0.2316, 0.3135, 0.2316, 0.3135, 0.2316, 0.3135, 0.2316, 0.3134, 0.2316, 0.3134, 0.2317, 0.3133, 0.2317, 0.3133, 0.2316, 0.3133, 0.2316, 0.3133, 0.2317, 0.3131, 0.2318, 0.3131, 0.2316, 0.3134, 0.2317, 0.3134, 0.2317, 0.3133, 0.2318, 0.3133, 0.2317, 0.3133, 0.2317, 0.3133, 0.2318, 0.3131, 0.2319, 0.3131, 0.2318, 0.3134, 0.2316, 0.3133, 0.2316, 0.3133, 0.2316, 0.3134, 0.2316, 0.3134, 0.2316, 0.3133, 0.2316, 0.3133, 0.2315, 0.3134, 0.2316, 0.3133, 0.2316, 0.3131, 0.2316, 0.3131, 0.2315, 0.3133, 0.2316, 0.3133, 0.2316, 0.3131, 0.2315, 0.3132, 0.2314, 0.3133, 0.2315, 0.3134, 0.2316, 0.3134, 0.2316, 0.3135, 0.2316, 0.3135, 0.2316, 0.3135, 0.2316, 0.3135, 0.2316, 0.3135, 0.2316, 0.3135, 0.2316, 0.3134, 0.2316, 0.3134, 0.2316, 0.3135, 0.2316, 0.3135, 0.2316, 0.3135, 0.2316, 0.3135, 0.2316, 0.3135, 0.2316, 0.3135, 0.2316, 0.3135, 0.2316, 0.3135, 0.2316, 0.3135, 0.2316, 0.3135, 0.2316, 0.3135, 0.2316, 0.3135, 0.2316, 0.3136, 0.2316, 0.3136, 0.2316, 0.3135, 0.2316, 0.3135, 0.2316, 0.3136, 0.2316, 0.3135, 0.2316, 0.3135, 0.2316, 0.3136, 0.2316, 0.3136, 0.2316, 0.3136, 0.2316, 0.3135, 0.2316, 0.3135, 0.2316, 0.3135, 0.2316, 0.3135, 0.2316, 0.3135, 0.2316, 0.3135, 0.2316, 0.3135, 0.2316, 0.3135, 0.2316, 0.3135, 0.2316, 0.3136, 0.2316, 0.3136, 0.2316, 0.3135, 0.2316, 0.3135, 0.2316, 0.3136, 0.2316, 0.3136, 0.2316, 0.3135, 0.2316, 0.3135, 0.2316, 0.3135, 0.2316, 0.3135, 0.2316, 0.3135, 0.2316, 0.3135, 0.2316, 0.3135, 0.2316, 0.3135, 0.2316, 0.3135, 0.2316, 0.3135, 0.2316, 0.3135, 0.2316, 0.3135, 0.2316, 0.3135, 0.2316, 0.3135, 0.2316, 0.3135, 0.2316, 0.3135, 0.2316, 0.3135, 0.2316, 0.3135, 0.2316, 0.3135, 0.2316, 0.3135, 0.2316, 0.3135, 0.2316, 0.3135, 0.2316, 0.3135, 0.2316, 0.3135, 0.2316, 0.3135, 0.2316, 0.3135, 0.2316, 0.3135, 0.2316, 0.3135, 0.2316, 0.3135, 0.2316, 0.3135, 0.2316, 0.3135, 0.2316, 0.3135, 0.2316, 0.3135, 0.2316, 0.3139, 0.2308, 0.3143, 0.231, 0.314, 0.231, 0.3137, 0.231, 0.3137, 0.231, 0.314, 0.231, 0.3138, 0.2312, 0.3136, 0.2312, 0.3143, 0.231, 0.3145, 0.2312, 0.3142, 0.2312, 0.314, 0.231, 0.314, 0.231, 0.3142, 0.2312, 0.3139, 0.2313, 0.3138, 0.2312, 0.3139, 0.2308, 0.3137, 0.231, 0.3133, 0.231, 0.3134, 0.2308, 0.3134, 0.2308, 0.3133, 0.231, 0.313, 0.2311, 0.313, 0.2309, 0.3137, 0.231, 0.3136, 0.2312, 0.3134, 0.2313, 0.3133, 0.231, 0.3133, 0.231, 0.3134, 0.2313, 0.3132, 0.2314, 0.313, 0.2311, 0.3139, 0.2308, 0.3134, 0.2308, 0.3139, 0.2308, 0.3143, 0.231, 0.3143, 0.231, 0.3139, 0.2308, 0.3148, 0.231, 0.3151, 0.2316, 0.3134, 0.2308, 0.313, 0.2309, 0.3134, 0.2307, 0.3139, 0.2308, 0.3139, 0.2308, 0.3134, 0.2307, 0.3143, 0.2305, 0.3148, 0.231, 0.3139, 0.2308, 0.3143, 0.231, 0.3147, 0.2313, 0.3143, 0.231, 0.3143, 0.231, 0.3147, 0.2313, 0.3148, 0.2317, 0.3145, 0.2312, 0.3143, 0.231, 0.3151, 0.2316, 0.3152, 0.2322, 0.3147, 0.2313, 0.3147, 0.2313, 0.3152, 0.2322, 0.3151, 0.2328, 0.3148, 0.2317, 0.311, 0.2364, 0.3092, 0.2347, 0.3116, 0.2337, 0.3127, 0.2345, 0.3127, 0.2345, 0.3116, 0.2337, 0.3132, 0.233, 0.3139, 0.2331, 0.3092, 0.2347, 0.3081, 0.2327, 0.3108, 0.2327, 0.3116, 0.2337, 0.3116, 0.2337, 0.3108, 0.2327, 0.3126, 0.2327, 0.3132, 0.233, 0.311, 0.2364, 0.3127, 0.2345, 0.314, 0.2348, 0.3131, 0.2374, 0.3131, 0.2374, 0.314, 0.2348, 0.3151, 0.2347, 0.3152, 0.2376, 0.3127, 0.2345, 0.3139, 0.2331, 0.3146, 0.2331, 0.314, 0.2348, 0.314, 0.2348, 0.3146, 0.2331, 0.3151, 0.2328, 0.3151, 0.2347, 0.311, 0.2364, 0.3131, 0.2374, 0.312, 0.2411, 0.3087, 0.2391, 0.3087, 0.2391, 0.312, 0.2411, 0.3109, 0.2459, 0.3059, 0.2428, 0.3131, 0.2374, 0.3152, 0.2376, 0.3155, 0.2416, 0.312, 0.2411, 0.312, 0.2411, 0.3155, 0.2416, 0.316, 0.2467, 0.3109, 0.2459, 0.311, 0.2364, 0.3087, 0.2391, 0.306, 0.2362, 0.3092, 0.2347, 0.3092, 0.2347, 0.306, 0.2362, 0.3045, 0.2327, 0.3081, 0.2327, 0.3087, 0.2391, 0.3059, 0.2428, 0.302, 0.2383, 0.306, 0.2362, 0.306, 0.2362, 0.302, 0.2383, 0.2998, 0.233, 0.3045, 0.2327, 0.3126, 0.2314, 0.3127, 0.2311, 0.3129, 0.2313, 0.3128, 0.2316, 0.3128, 0.2316, 0.3129, 0.2313, 0.3131, 0.2315, 0.3131, 0.2316, 0.3127, 0.2311, 0.313, 0.2309, 0.313, 0.2311, 0.3129, 0.2313, 0.3129, 0.2313, 0.313, 0.2311, 0.3132, 0.2314, 0.3131, 0.2315, 0.3126, 0.2314, 0.3128, 0.2316, 0.3128, 0.2318, 0.3125, 0.2317, 0.3125, 0.2317, 0.3128, 0.2318, 0.3129, 0.232, 0.3126, 0.2319, 0.3128, 0.2316, 0.3131, 0.2316, 0.3131, 0.2318, 0.3128, 0.2318, 0.3128, 0.2318, 0.3131, 0.2318, 0.3131, 0.2319, 0.3129, 0.232, 0.3126, 0.2314, 0.3125, 0.2317, 0.3124, 0.2312, 0.3126, 0.2309, 0.3126, 0.2309, 0.3124, 0.2312, 0.3126, 0.2302, 0.3131, 0.2301, 0.3125, 0.2317, 0.3126, 0.2319, 0.3123, 0.2315, 0.3124, 0.2312, 0.3124, 0.2312, 0.3123, 0.2315, 0.3121, 0.2305, 0.3126, 0.2302, 0.3126, 0.2314, 0.3126, 0.2309, 0.313, 0.2307, 0.3127, 0.2311, 0.3127, 0.2311, 0.313, 0.2307, 0.3134, 0.2307, 0.313, 0.2309, 0.3126, 0.2309, 0.3131, 0.2301, 0.3138, 0.2302, 0.313, 0.2307, 0.313, 0.2307, 0.3138, 0.2302, 0.3143, 0.2305, 0.3134, 0.2307, 0.3145, 0.2318, 0.3143, 0.2321, 0.3142, 0.2319, 0.3143, 0.2316, 0.3143, 0.2316, 0.3142, 0.2319, 0.3139, 0.2317, 0.314, 0.2316, 0.3143, 0.2321, 0.3139, 0.2324, 0.314, 0.2321, 0.3142, 0.2319, 0.3142, 0.2319, 0.314, 0.2321, 0.3138, 0.2319, 0.3139, 0.2317, 0.3145, 0.2318, 0.3143, 0.2316, 0.3143, 0.2314, 0.3146, 0.2315, 0.3146, 0.2315, 0.3143, 0.2314, 0.3142, 0.2312, 0.3145, 0.2312, 0.3143, 0.2316, 0.314, 0.2316, 0.314, 0.2314, 0.3143, 0.2314, 0.3143, 0.2314, 0.314, 0.2314, 0.3139, 0.2313, 0.3142, 0.2312, 0.3145, 0.2318, 0.3146, 0.2315, 0.3147, 0.232, 0.3144, 0.2323, 0.3144, 0.2323, 0.3147, 0.232, 0.3146, 0.2331, 0.3139, 0.2331, 0.3146, 0.2315, 0.3145, 0.2312, 0.3148, 0.2317, 0.3147, 0.232, 0.3147, 0.232, 0.3148, 0.2317, 0.3151, 0.2328, 0.3146, 0.2331, 0.3145, 0.2318, 0.3144, 0.2323, 0.314, 0.2325, 0.3143, 0.2321, 0.3143, 0.2321, 0.314, 0.2325, 0.3135, 0.2326, 0.3139, 0.2324, 0.3144, 0.2323, 0.3139, 0.2331, 0.3132, 0.233, 0.314, 0.2325, 0.314, 0.2325, 0.3132, 0.233, 0.3126, 0.2327, 0.3135, 0.2326, 0.3132, 0.2324, 0.3128, 0.2322, 0.3131, 0.2321, 0.3134, 0.2322, 0.3134, 0.2322, 0.3131, 0.2321, 0.3133, 0.2319, 0.3135, 0.232, 0.3128, 0.2322, 0.3126, 0.2319, 0.3129, 0.232, 0.3131, 0.2321, 0.3131, 0.2321, 0.3129, 0.232, 0.3131, 0.2319, 0.3133, 0.2319, 0.3132, 0.2324, 0.3134, 0.2322, 0.3137, 0.2322, 0.3136, 0.2324, 0.3136, 0.2324, 0.3137, 0.2322, 0.314, 0.2321, 0.3139, 0.2324, 0.3134, 0.2322, 0.3135, 0.232, 0.3136, 0.2319, 0.3137, 0.2322, 0.3137, 0.2322, 0.3136, 0.2319, 0.3138, 0.2319, 0.314, 0.2321, 0.3132, 0.2324, 0.3136, 0.2324, 0.3131, 0.2325, 0.3127, 0.2322, 0.3127, 0.2322, 0.3131, 0.2325, 0.3121, 0.2322, 0.3119, 0.2316, 0.3136, 0.2324, 0.3139, 0.2324, 0.3135, 0.2326, 0.3131, 0.2325, 0.3131, 0.2325, 0.3135, 0.2326, 0.3126, 0.2327, 0.3121, 0.2322, 0.3132, 0.2324, 0.3127, 0.2322, 0.3124, 0.2319, 0.3128, 0.2322, 0.3128, 0.2322, 0.3124, 0.2319, 0.3123, 0.2315, 0.3126, 0.2319, 0.3127, 0.2322, 0.3119, 0.2316, 0.3119, 0.231, 0.3124, 0.2319, 0.3124, 0.2319, 0.3119, 0.231, 0.3121, 0.2305, 0.3123, 0.2315, 0.2949, 0.2156, 0.302, 0.2094, 0.3039, 0.2141, 0.2983, 0.2192, 0.2983, 0.2192, 0.3039, 0.2141, 0.3067, 0.2192, 0.3028, 0.2228, 0.302, 0.2094, 0.3105, 0.2063, 0.3107, 0.2114, 0.3039, 0.2141, 0.3039, 0.2141, 0.3107, 0.2114, 0.3115, 0.2173, 0.3067, 0.2192, 0.2949, 0.2156, 0.2983, 0.2192, 0.2948, 0.2259, 0.2903, 0.224, 0.2903, 0.224, 0.2948, 0.2259, 0.2941, 0.2335, 0.2892, 0.2335, 0.2983, 0.2192, 0.3028, 0.2228, 0.3003, 0.2276, 0.2948, 0.2259, 0.2948, 0.2259, 0.3003, 0.2276, 0.2998, 0.233, 0.2941, 0.2335, 0.2949, 0.2156, 0.2903, 0.224, 0.2891, 0.2215, 0.2946, 0.2128, 0.2946, 0.2128, 0.2891, 0.2215, 0.2934, 0.2184, 0.2995, 0.2114, 0.2903, 0.224, 0.2892, 0.2335, 0.2873, 0.2318, 0.2891, 0.2215, 0.2891, 0.2215, 0.2873, 0.2318, 0.2903, 0.2275, 0.2934, 0.2184, 0.2949, 0.2156, 0.2946, 0.2128, 0.3027, 0.2066, 0.302, 0.2094, 0.302, 0.2094, 0.3027, 0.2066, 0.312, 0.2039, 0.3105, 0.2063, 0.2946, 0.2128, 0.2995, 0.2114, 0.3075, 0.2071, 0.3027, 0.2066, 0.3027, 0.2066, 0.3075, 0.2071, 0.3162, 0.2061, 0.312, 0.2039, 0.3088, 0.2284, 0.3103, 0.2268, 0.3112, 0.2293, 0.3107, 0.2303, 0.3107, 0.2303, 0.3112, 0.2293, 0.3119, 0.231, 0.3119, 0.2316, 0.3103, 0.2268, 0.3121, 0.2258, 0.3121, 0.2286, 0.3112, 0.2293, 0.3112, 0.2293, 0.3121, 0.2286, 0.3121, 0.2305, 0.3119, 0.231, 0.3088, 0.2284, 0.3107, 0.2303, 0.3105, 0.2315, 0.3081, 0.2304, 0.3081, 0.2304, 0.3105, 0.2315, 0.3108, 0.2327, 0.3081, 0.2327, 0.3107, 0.2303, 0.3119, 0.2316, 0.3121, 0.2322, 0.3105, 0.2315, 0.3105, 0.2315, 0.3121, 0.2322, 0.3126, 0.2327, 0.3108, 0.2327, 0.3088, 0.2284, 0.3081, 0.2304, 0.3047, 0.2291, 0.3063, 0.2259, 0.3063, 0.2259, 0.3047, 0.2291, 0.3003, 0.2276, 0.3028, 0.2228, 0.3081, 0.2304, 0.3081, 0.2327, 0.3045, 0.2327, 0.3047, 0.2291, 0.3047, 0.2291, 0.3045, 0.2327, 0.2998, 0.233, 0.3003, 0.2276, 0.3088, 0.2284, 0.3063, 0.2259, 0.3088, 0.2234, 0.3103, 0.2268, 0.3103, 0.2268, 0.3088, 0.2234, 0.3119, 0.2221, 0.3121, 0.2258, 0.3063, 0.2259, 0.3028, 0.2228, 0.3067, 0.2192, 0.3088, 0.2234, 0.3088, 0.2234, 0.3067, 0.2192, 0.3115, 0.2173, 0.3119, 0.2221, 0.3182, 0.2348, 0.317, 0.2366, 0.3159, 0.234, 0.3164, 0.2329, 0.3164, 0.2329, 0.3159, 0.234, 0.3152, 0.2322, 0.3151, 0.2316, 0.317, 0.2366, 0.3152, 0.2376, 0.3151, 0.2347, 0.3159, 0.234, 0.3159, 0.234, 0.3151, 0.2347, 0.3151, 0.2328, 0.3152, 0.2322, 0.3182, 0.2348, 0.3164, 0.2329, 0.3164, 0.2316, 0.3188, 0.2326, 0.3188, 0.2326, 0.3164, 0.2316, 0.3161, 0.2304, 0.3187, 0.2303, 0.3164, 0.2329, 0.3151, 0.2316, 0.3148, 0.231, 0.3164, 0.2316, 0.3164, 0.2316, 0.3148, 0.231, 0.3143, 0.2305, 0.3161, 0.2304, 0.3182, 0.2348, 0.3188, 0.2326, 0.3221, 0.2338, 0.3208, 0.2373, 0.3208, 0.2373, 0.3221, 0.2338, 0.3264, 0.235, 0.3242, 0.2404, 0.3188, 0.2326, 0.3187, 0.2303, 0.3222, 0.23, 0.3221, 0.2338, 0.3221, 0.2338, 0.3222, 0.23, 0.3267, 0.2294, 0.3264, 0.235, 0.3182, 0.2348, 0.3208, 0.2373, 0.3185, 0.2401, 0.317, 0.2366, 0.317, 0.2366, 0.3185, 0.2401, 0.3155, 0.2416, 0.3152, 0.2376, 0.3208, 0.2373, 0.3242, 0.2404, 0.3206, 0.2446, 0.3185, 0.2401, 0.3185, 0.2401, 0.3206, 0.2446, 0.316, 0.2467, 0.3155, 0.2416, 0.3161, 0.2268, 0.3177, 0.2283, 0.3153, 0.2294, 0.3143, 0.2287, 0.3143, 0.2287, 0.3153, 0.2294, 0.3138, 0.2302, 0.3131, 0.2301, 0.3177, 0.2283, 0.3187, 0.2303, 0.3161, 0.2304, 0.3153, 0.2294, 0.3153, 0.2294, 0.3161, 0.2304, 0.3143, 0.2305, 0.3138, 0.2302, 0.3161, 0.2268, 0.3143, 0.2287, 0.3132, 0.2284, 0.3141, 0.2259, 0.3141, 0.2259, 0.3132, 0.2284, 0.3121, 0.2286, 0.3121, 0.2258, 0.3143, 0.2287, 0.3131, 0.2301, 0.3126, 0.2302, 0.3132, 0.2284, 0.3132, 0.2284, 0.3126, 0.2302, 0.3121, 0.2305, 0.3121, 0.2286, 0.3161, 0.2268, 0.3141, 0.2259, 0.3153, 0.2224, 0.3184, 0.2241, 0.3184, 0.2241, 0.3153, 0.2224, 0.3165, 0.2179, 0.3212, 0.2204, 0.3141, 0.2259, 0.3121, 0.2258, 0.3119, 0.2221, 0.3153, 0.2224, 0.3153, 0.2224, 0.3119, 0.2221, 0.3115, 0.2173, 0.3165, 0.2179, 0.3161, 0.2268, 0.3184, 0.2241, 0.3208, 0.2267, 0.3177, 0.2283, 0.3177, 0.2283, 0.3208, 0.2267, 0.3222, 0.23, 0.3187, 0.2303, 0.3184, 0.2241, 0.3212, 0.2204, 0.3248, 0.2244, 0.3208, 0.2267, 0.3208, 0.2267, 0.3248, 0.2244, 0.3267, 0.2294, 0.3222, 0.23, 0.3308, 0.2141, 0.3347, 0.2212, 0.3183, 0.2122, 0.3117, 0.212, 0.3117, 0.212, 0.3183, 0.2122, 0.3075, 0.2071, 0.2995, 0.2114, 0.3347, 0.2212, 0.3359, 0.2293, 0.3242, 0.2148, 0.3183, 0.2122, 0.3183, 0.2122, 0.3242, 0.2148, 0.3162, 0.2061, 0.3075, 0.2071, 0.3308, 0.2141, 0.3117, 0.212, 0.3053, 0.2144, 0.3245, 0.2093, 0.3245, 0.2093, 0.3053, 0.2144, 0.3002, 0.2196, 0.3164, 0.2081, 0.3117, 0.212, 0.2995, 0.2114, 0.2934, 0.2184, 0.3053, 0.2144, 0.3053, 0.2144, 0.2934, 0.2184, 0.2903, 0.2275, 0.3002, 0.2196, 0.3308, 0.2141, 0.3245, 0.2093, 0.3504, 0.2026, 0.3563, 0.217, 0.3563, 0.217, 0.3504, 0.2026, 0.3825, 0.1942, 0.3879, 0.2203, 0.3245, 0.2093, 0.3164, 0.2081, 0.3386, 0.1931, 0.3504, 0.2026, 0.3504, 0.2026, 0.3386, 0.1931, 0.3661, 0.1744, 0.3825, 0.1942, 0.3308, 0.2141, 0.3563, 0.217, 0.3565, 0.2333, 0.3347, 0.2212, 0.3347, 0.2212, 0.3565, 0.2333, 0.3512, 0.2487, 0.3359, 0.2293, 0.3563, 0.217, 0.3879, 0.2203, 0.3834, 0.2478, 0.3565, 0.2333, 0.3565, 0.2333, 0.3834, 0.2478, 0.37, 0.2722, 0.3512, 0.2487, 0.3321, 0.2476, 0.3256, 0.2551, 0.3236, 0.2501, 0.3287, 0.244, 0.3287, 0.244, 0.3236, 0.2501, 0.3206, 0.2446, 0.3242, 0.2404, 0.3256, 0.2551, 0.3173, 0.2588, 0.3171, 0.2531, 0.3236, 0.2501, 0.3236, 0.2501, 0.3171, 0.2531, 0.316, 0.2467, 0.3206, 0.2446, 0.3321, 0.2476, 0.3287, 0.244, 0.3318, 0.2363, 0.3362, 0.2379, 0.3362, 0.2379, 0.3318, 0.2363, 0.3323, 0.2283, 0.337, 0.2278, 0.3287, 0.244, 0.3242, 0.2404, 0.3264, 0.235, 0.3318, 0.2363, 0.3318, 0.2363, 0.3264, 0.235, 0.3267, 0.2294, 0.3323, 0.2283, 0.3321, 0.2476, 0.3362, 0.2379, 0.3375, 0.24, 0.3324, 0.2504, 0.3324, 0.2504, 0.3375, 0.24, 0.3336, 0.2429, 0.3275, 0.2518, 0.3362, 0.2379, 0.337, 0.2278, 0.3391, 0.2289, 0.3375, 0.24, 0.3375, 0.24, 0.3391, 0.2289, 0.3367, 0.2328, 0.3336, 0.2429, 0.3321, 0.2476, 0.3324, 0.2504, 0.3248, 0.2582, 0.3256, 0.2551, 0.3256, 0.2551, 0.3248, 0.2582, 0.3157, 0.2618, 0.3173, 0.2588, 0.3324, 0.2504, 0.3275, 0.2518, 0.3196, 0.258, 0.3248, 0.2582, 0.3248, 0.2582, 0.3196, 0.258, 0.3109, 0.26, 0.3157, 0.2618, 0.3275, 0.2118, 0.3337, 0.2188, 0.3295, 0.2212, 0.3244, 0.2156, 0.3244, 0.2156, 0.3295, 0.2212, 0.3248, 0.2244, 0.3212, 0.2204, 0.3337, 0.2188, 0.337, 0.2278, 0.3323, 0.2283, 0.3295, 0.2212, 0.3295, 0.2212, 0.3323, 0.2283, 0.3267, 0.2294, 0.3248, 0.2244, 0.3275, 0.2118, 0.3244, 0.2156, 0.3178, 0.2121, 0.3194, 0.2073, 0.3194, 0.2073, 0.3178, 0.2121, 0.3107, 0.2114, 0.3105, 0.2063, 0.3244, 0.2156, 0.3212, 0.2204, 0.3165, 0.2179, 0.3178, 0.2121, 0.3178, 0.2121, 0.3165, 0.2179, 0.3115, 0.2173, 0.3107, 0.2114, 0.3275, 0.2118, 0.3194, 0.2073, 0.3215, 0.2056, 0.3299, 0.2109, 0.3299, 0.2109, 0.3215, 0.2056, 0.3244, 0.209, 0.3312, 0.215, 0.3194, 0.2073, 0.3105, 0.2063, 0.312, 0.2039, 0.3215, 0.2056, 0.3215, 0.2056, 0.312, 0.2039, 0.3162, 0.2061, 0.3244, 0.209, 0.3275, 0.2118, 0.3299, 0.2109, 0.3362, 0.2189, 0.3337, 0.2188, 0.3337, 0.2188, 0.3362, 0.2189, 0.3391, 0.2289, 0.337, 0.2278, 0.3299, 0.2109, 0.3312, 0.215, 0.3355, 0.2233, 0.3362, 0.2189, 0.3362, 0.2189, 0.3355, 0.2233, 0.3367, 0.2328, 0.3391, 0.2289, 0.2996, 0.2514, 0.2928, 0.2431, 0.2971, 0.2411, 0.3027, 0.2476, 0.3027, 0.2476, 0.2971, 0.2411, 0.302, 0.2383, 0.3059, 0.2428, 0.2928, 0.2431, 0.2892, 0.2335, 0.2941, 0.2335, 0.2971, 0.2411, 0.2971, 0.2411, 0.2941, 0.2335, 0.2998, 0.233, 0.302, 0.2383, 0.2996, 0.2514, 0.3027, 0.2476, 0.3097, 0.252, 0.3082, 0.2572, 0.3082, 0.2572, 0.3097, 0.252, 0.3171, 0.2531, 0.3173, 0.2588, 0.3027, 0.2476, 0.3059, 0.2428, 0.3109, 0.2459, 0.3097, 0.252, 0.3097, 0.252, 0.3109, 0.2459, 0.316, 0.2467, 0.3171, 0.2531, 0.2996, 0.2514, 0.3082, 0.2572, 0.306, 0.2593, 0.2971, 0.2523, 0.2971, 0.2523, 0.306, 0.2593, 0.3027, 0.2561, 0.2959, 0.2481, 0.3082, 0.2572, 0.3173, 0.2588, 0.3157, 0.2618, 0.306, 0.2593, 0.306, 0.2593, 0.3157, 0.2618, 0.3109, 0.26, 0.3027, 0.2561, 0.2996, 0.2514, 0.2971, 0.2523, 0.2904, 0.2426, 0.2928, 0.2431, 0.2928, 0.2431, 0.2904, 0.2426, 0.2873, 0.2318, 0.2892, 0.2335, 0.2971, 0.2523, 0.2959, 0.2481, 0.2914, 0.238, 0.2904, 0.2426, 0.2904, 0.2426, 0.2914, 0.238, 0.2903, 0.2275, 0.2873, 0.2318, 0.7611, 0.6913, 0.6697, 0.6913, 0.6675, 0.6789, 0.7611, 0.6789, 0.7611, 0.6789, 0.6675, 0.6789, 0.6653, 0.6666, 0.7611, 0.6666, 0.6697, 0.6913, 0.5782, 0.6913, 0.5738, 0.6789, 0.6675, 0.6789, 0.6675, 0.6789, 0.5738, 0.6789, 0.5694, 0.6666, 0.6653, 0.6666, 0.7611, 0.6913, 0.7611, 0.6789, 0.8548, 0.6789, 0.8526, 0.6913, 0.8526, 0.6913, 0.8548, 0.6789, 0.9485, 0.6789, 0.9441, 0.6913, 0.7611, 0.6789, 0.7611, 0.6666, 0.857, 0.6666, 0.8548, 0.6789, 0.8548, 0.6789, 0.857, 0.6666, 0.9529, 0.6666, 0.9485, 0.6789, 0.7611, 0.6913, 0.8526, 0.6913, 0.8504, 0.7036, 0.7611, 0.7036, 0.7611, 0.7036, 0.8504, 0.7036, 0.8482, 0.7159, 0.7611, 0.7159, 0.8526, 0.6913, 0.9441, 0.6913, 0.9397, 0.7036, 0.8504, 0.7036, 0.8504, 0.7036, 0.9397, 0.7036, 0.9353, 0.7159, 0.8482, 0.7159, 0.7611, 0.6913, 0.7611, 0.7036, 0.6719, 0.7036, 0.6697, 0.6913, 0.6697, 0.6913, 0.6719, 0.7036, 0.5826, 0.7036, 0.5782, 0.6913, 0.7611, 0.7036, 0.7611, 0.7159, 0.6741, 0.7159, 0.6719, 0.7036, 0.6719, 0.7036, 0.6741, 0.7159, 0.587, 0.7159, 0.5826, 0.7036, 0.7611, 0.741, 0.8526, 0.741, 0.8548, 0.7533, 0.7611, 0.7533, 0.7611, 0.7533, 0.8548, 0.7533, 0.857, 0.7656, 0.7611, 0.7656, 0.8526, 0.741, 0.9441, 0.741, 0.9485, 0.7533, 0.8548, 0.7533, 0.8548, 0.7533, 0.9485, 0.7533, 0.9529, 0.7656, 0.857, 0.7656, 0.7611, 0.741, 0.7611, 0.7533, 0.6675, 0.7533, 0.6697, 0.741, 0.6697, 0.741, 0.6675, 0.7533, 0.5738, 0.7533, 0.5782, 0.741, 0.7611, 0.7533, 0.7611, 0.7656, 0.6653, 0.7656, 0.6675, 0.7533, 0.6675, 0.7533, 0.6653, 0.7656, 0.5694, 0.7656, 0.5738, 0.7533, 0.7611, 0.741, 0.6697, 0.741, 0.6719, 0.7286, 0.7611, 0.7286, 0.7611, 0.7286, 0.6719, 0.7286, 0.6741, 0.7163, 0.7611, 0.7163, 0.6697, 0.741, 0.5782, 0.741, 0.5826, 0.7286, 0.6719, 0.7286, 0.6719, 0.7286, 0.5826, 0.7286, 0.587, 0.7163, 0.6741, 0.7163, 0.7611, 0.741, 0.7611, 0.7286, 0.8504, 0.7286, 0.8526, 0.741, 0.8526, 0.741, 0.8504, 0.7286, 0.9397, 0.7286, 0.9441, 0.741, 0.7611, 0.7286, 0.7611, 0.7163, 0.8482, 0.7163, 0.8504, 0.7286, 0.8504, 0.7286, 0.8482, 0.7163, 0.9353, 0.7163, 0.9397, 0.7286, 0.2983, 0.2192, 0.3072, 0.212, 0.2972, 0.2277, 0.2965, 0.2369, 0.2965, 0.2369, 0.2972, 0.2277, 0.2914, 0.238, 0.2959, 0.2481, 0.3072, 0.212, 0.3164, 0.2081, 0.3002, 0.2196, 0.2972, 0.2277, 0.2972, 0.2277, 0.3002, 0.2196, 0.2903, 0.2275, 0.2914, 0.238, 0.2983, 0.2192, 0.2965, 0.2369, 0.298, 0.2454, 0.2915, 0.2281, 0.2915, 0.2281, 0.298, 0.2454, 0.3019, 0.2514, 0.2883, 0.2369, 0.2965, 0.2369, 0.2959, 0.2481, 0.3027, 0.2561, 0.298, 0.2454, 0.298, 0.2454, 0.3027, 0.2561, 0.3109, 0.26, 0.3019, 0.2514, 0.2983, 0.2192, 0.2915, 0.2281, 0.2827, 0.2048, 0.3009, 0.1956, 0.3009, 0.1956, 0.2827, 0.2048, 0.2713, 0.1763, 0.3038, 0.1666, 0.2915, 0.2281, 0.2883, 0.2369, 0.27, 0.2173, 0.2827, 0.2048, 0.2827, 0.2048, 0.27, 0.2173, 0.2467, 0.1935, 0.2713, 0.1763, 0.2983, 0.2192, 0.3009, 0.1956, 0.3208, 0.1912, 0.3072, 0.212, 0.3072, 0.212, 0.3208, 0.1912, 0.3386, 0.1931, 0.3164, 0.2081, 0.3009, 0.1956, 0.3038, 0.1666, 0.3376, 0.1656, 0.3208, 0.1912, 0.3208, 0.1912, 0.3376, 0.1656, 0.3661, 0.1744, 0.3386, 0.1931, 0.3288, 0.244, 0.3218, 0.2492, 0.3305, 0.2334, 0.3306, 0.2263, 0.3306, 0.2263, 0.3305, 0.2334, 0.3355, 0.2233, 0.3312, 0.215, 0.3218, 0.2492, 0.3135, 0.252, 0.3279, 0.2405, 0.3305, 0.2334, 0.3305, 0.2334, 0.3279, 0.2405, 0.3367, 0.2328, 0.3355, 0.2233, 0.3288, 0.244, 0.3306, 0.2263, 0.3284, 0.2198, 0.3337, 0.2371, 0.3337, 0.2371, 0.3284, 0.2198, 0.3242, 0.2148, 0.3359, 0.2293, 0.3306, 0.2263, 0.3312, 0.215, 0.3244, 0.209, 0.3284, 0.2198, 0.3284, 0.2198, 0.3244, 0.209, 0.3162, 0.2061, 0.3242, 0.2148, 0.3288, 0.244, 0.3337, 0.2371, 0.3404, 0.2603, 0.3261, 0.2676, 0.3261, 0.2676, 0.3404, 0.2603, 0.3489, 0.2885, 0.3233, 0.2966, 0.3337, 0.2371, 0.3359, 0.2293, 0.3512, 0.2487, 0.3404, 0.2603, 0.3404, 0.2603, 0.3512, 0.2487, 0.37, 0.2722, 0.3489, 0.2885, 0.3288, 0.244, 0.3261, 0.2676, 0.3102, 0.2701, 0.3218, 0.2492, 0.3218, 0.2492, 0.3102, 0.2701, 0.2944, 0.2673, 0.3135, 0.252, 0.3261, 0.2676, 0.3233, 0.2966, 0.2963, 0.296, 0.3102, 0.2701, 0.3102, 0.2701, 0.2963, 0.296, 0.2713, 0.2864, 0.2944, 0.2673, 0.4067, 0.7109, 0.3975, 0.6454, 0.4266, 0.6307, 0.4388, 0.709, 0.4388, 0.709, 0.4266, 0.6307, 0.4565, 0.6155, 0.4718, 0.7067, 0.3975, 0.6454, 0.3663, 0.5902, 0.3883, 0.5653, 0.4266, 0.6307, 0.4266, 0.6307, 0.3883, 0.5653, 0.4109, 0.5394, 0.4565, 0.6155, 0.4067, 0.7109, 0.4388, 0.709, 0.4249, 0.7869, 0.3942, 0.7759, 0.3942, 0.7759, 0.4249, 0.7869, 0.3851, 0.8515, 0.3602, 0.8294, 0.4388, 0.709, 0.4718, 0.7067, 0.4565, 0.798, 0.4249, 0.7869, 0.4249, 0.7869, 0.4565, 0.798, 0.4109, 0.8741, 0.3851, 0.8515, 0.4067, 0.7109, 0.3942, 0.7759, 0.3655, 0.7653, 0.3767, 0.7125, 0.3767, 0.7125, 0.3655, 0.7653, 0.3398, 0.7553, 0.3495, 0.7133, 0.3942, 0.7759, 0.3602, 0.8294, 0.337, 0.8085, 0.3655, 0.7653, 0.3655, 0.7653, 0.337, 0.8085, 0.3164, 0.7893, 0.3398, 0.7553, 0.4067, 0.7109, 0.3767, 0.7125, 0.3701, 0.6589, 0.3975, 0.6454, 0.3975, 0.6454, 0.3701, 0.6589, 0.3454, 0.6134, 0.3663, 0.5902, 0.3767, 0.7125, 0.3495, 0.7133, 0.3451, 0.6705, 0.3701, 0.6589, 0.3701, 0.6589, 0.3451, 0.6705, 0.3261, 0.6339, 0.3454, 0.6134, 0.7611, 0.6416, 0.6697, 0.6416, 0.6675, 0.6292, 0.7611, 0.6292, 0.7611, 0.6292, 0.6675, 0.6292, 0.6653, 0.6169, 0.7611, 0.6169, 0.6697, 0.6416, 0.5782, 0.6416, 0.5738, 0.6292, 0.6675, 0.6292, 0.6675, 0.6292, 0.5738, 0.6292, 0.5694, 0.6169, 0.6653, 0.6169, 0.7611, 0.6416, 0.7611, 0.6292, 0.8548, 0.6292, 0.8526, 0.6416, 0.8526, 0.6416, 0.8548, 0.6292, 0.9485, 0.6292, 0.9441, 0.6416, 0.7611, 0.6292, 0.7611, 0.6169, 0.857, 0.6169, 0.8548, 0.6292, 0.8548, 0.6292, 0.857, 0.6169, 0.9529, 0.6169, 0.9485, 0.6292, 0.7611, 0.6416, 0.8526, 0.6416, 0.8504, 0.6539, 0.7611, 0.6539, 0.7611, 0.6539, 0.8504, 0.6539, 0.8482, 0.6662, 0.7611, 0.6662, 0.8526, 0.6416, 0.9441, 0.6416, 0.9397, 0.6539, 0.8504, 0.6539, 0.8504, 0.6539, 0.9397, 0.6539, 0.9353, 0.6662, 0.8482, 0.6662, 0.7611, 0.6416, 0.7611, 0.6539, 0.6719, 0.6539, 0.6697, 0.6416, 0.6697, 0.6416, 0.6719, 0.6539, 0.5826, 0.6539, 0.5782, 0.6416, 0.7611, 0.6539, 0.7611, 0.6662, 0.6741, 0.6662, 0.6719, 0.6539, 0.6719, 0.6539, 0.6741, 0.6662, 0.587, 0.6662, 0.5826, 0.6539, 0.7632, 0.7916, 0.8547, 0.7916, 0.8569, 0.8039, 0.7632, 0.8039, 0.7632, 0.8039, 0.8569, 0.8039, 0.8591, 0.8162, 0.7632, 0.8162, 0.8547, 0.7916, 0.9462, 0.7916, 0.9506, 0.8039, 0.8569, 0.8039, 0.8569, 0.8039, 0.9506, 0.8039, 0.955, 0.8162, 0.8591, 0.8162, 0.7632, 0.7916, 0.7632, 0.8039, 0.6695, 0.8039, 0.6717, 0.7916, 0.6717, 0.7916, 0.6695, 0.8039, 0.5759, 0.8039, 0.5803, 0.7916, 0.7632, 0.8039, 0.7632, 0.8162, 0.6674, 0.8162, 0.6695, 0.8039, 0.6695, 0.8039, 0.6674, 0.8162, 0.5715, 0.8162, 0.5759, 0.8039, 0.7632, 0.7916, 0.6717, 0.7916, 0.6739, 0.7792, 0.7632, 0.7792, 0.7632, 0.7792, 0.6739, 0.7792, 0.6761, 0.7669, 0.7632, 0.7669, 0.6717, 0.7916, 0.5803, 0.7916, 0.5847, 0.7792, 0.6739, 0.7792, 0.6739, 0.7792, 0.5847, 0.7792, 0.5891, 0.7669, 0.6761, 0.7669, 0.7632, 0.7916, 0.7632, 0.7792, 0.8525, 0.7792, 0.8547, 0.7916, 0.8547, 0.7916, 0.8525, 0.7792, 0.9418, 0.7792, 0.9462, 0.7916, 0.7632, 0.7792, 0.7632, 0.7669, 0.8503, 0.7669, 0.8525, 0.7792, 0.8525, 0.7792, 0.8503, 0.7669, 0.9374, 0.7669, 0.9418, 0.7792, 0.2963, 0.2491, 0.2904, 0.244, 0.3081, 0.253, 0.3154, 0.2512, 0.3154, 0.2512, 0.3081, 0.253, 0.3196, 0.258, 0.3275, 0.2518, 0.2904, 0.244, 0.2883, 0.2369, 0.3019, 0.2514, 0.3081, 0.253, 0.3081, 0.253, 0.3019, 0.2514, 0.3109, 0.26, 0.3196, 0.258, 0.2963, 0.2491, 0.3154, 0.2512, 0.3224, 0.2467, 0.3045, 0.2519, 0.3045, 0.2519, 0.3224, 0.2467, 0.3279, 0.2405, 0.3135, 0.252, 0.3154, 0.2512, 0.3275, 0.2518, 0.3336, 0.2429, 0.3224, 0.2467, 0.3224, 0.2467, 0.3336, 0.2429, 0.3367, 0.2328, 0.3279, 0.2405, 0.2963, 0.2491, 0.3045, 0.2519, 0.2807, 0.2587, 0.2708, 0.2462, 0.2708, 0.2462, 0.2807, 0.2587, 0.2515, 0.2674, 0.2392, 0.2429, 0.3045, 0.2519, 0.3135, 0.252, 0.2944, 0.2673, 0.2807, 0.2587, 0.2807, 0.2587, 0.2944, 0.2673, 0.2713, 0.2864, 0.2515, 0.2674, 0.2963, 0.2491, 0.2708, 0.2462, 0.2666, 0.2318, 0.2904, 0.244, 0.2904, 0.244, 0.2666, 0.2318, 0.27, 0.2173, 0.2883, 0.2369, 0.2708, 0.2462, 0.2392, 0.2429, 0.2368, 0.217, 0.2666, 0.2318, 0.2666, 0.2318, 0.2368, 0.217, 0.2467, 0.1935, 0.27, 0.2173, 0.2495, 0.6436, 0.2238, 0.6454, 0.2166, 0.627, 0.2501, 0.6241, 0.2501, 0.6241, 0.2166, 0.627, 0.2074, 0.6053, 0.2502, 0.6008, 0.2238, 0.6454, 0.2016, 0.6561, 0.1878, 0.6413, 0.2166, 0.627, 0.2166, 0.627, 0.1878, 0.6413, 0.1707, 0.6243, 0.2074, 0.6053, 0.2495, 0.6436, 0.2501, 0.6241, 0.2828, 0.6322, 0.2744, 0.6502, 0.2744, 0.6502, 0.2828, 0.6322, 0.309, 0.651, 0.2943, 0.6648, 0.2501, 0.6241, 0.2502, 0.6008, 0.2921, 0.6105, 0.2828, 0.6322, 0.2828, 0.6322, 0.2921, 0.6105, 0.3261, 0.6339, 0.309, 0.651, 0.2495, 0.6436, 0.2744, 0.6502, 0.2672, 0.6645, 0.2485, 0.6594, 0.2485, 0.6594, 0.2672, 0.6645, 0.2613, 0.6756, 0.2475, 0.6717, 0.2744, 0.6502, 0.2943, 0.6648, 0.282, 0.6757, 0.2672, 0.6645, 0.2672, 0.6645, 0.282, 0.6757, 0.2722, 0.6839, 0.2613, 0.6756, 0.2495, 0.6436, 0.2485, 0.6594, 0.2293, 0.6606, 0.2238, 0.6454, 0.2238, 0.6454, 0.2293, 0.6606, 0.2125, 0.6684, 0.2016, 0.6561, 0.2485, 0.6594, 0.2475, 0.6717, 0.2332, 0.6724, 0.2293, 0.6606, 0.2293, 0.6606, 0.2332, 0.6724, 0.2208, 0.6781, 0.2125, 0.6684, 0.08043, 0.7026, 0.08964, 0.7681, 0.06055, 0.7828, 0.04841, 0.7046, 0.04841, 0.7046, 0.06055, 0.7828, 0.03064, 0.798, 0.01542, 0.7068, 0.08964, 0.7681, 0.1209, 0.8233, 0.09885, 0.8482, 0.06055, 0.7828, 0.06055, 0.7828, 0.09885, 0.8482, 0.07628, 0.8741, 0.03064, 0.798, 0.08043, 0.7026, 0.04841, 0.7046, 0.0623, 0.6266, 0.09298, 0.6376, 0.09298, 0.6376, 0.0623, 0.6266, 0.1021, 0.562, 0.127, 0.5841, 0.04841, 0.7046, 0.01542, 0.7068, 0.03063, 0.6155, 0.0623, 0.6266, 0.0623, 0.6266, 0.03063, 0.6155, 0.07625, 0.5395, 0.1021, 0.562, 0.08043, 0.7026, 0.09298, 0.6376, 0.1217, 0.6482, 0.1105, 0.701, 0.1105, 0.701, 0.1217, 0.6482, 0.1473, 0.6582, 0.1377, 0.7002, 0.09298, 0.6376, 0.127, 0.5841, 0.1502, 0.605, 0.1217, 0.6482, 0.1217, 0.6482, 0.1502, 0.605, 0.1707, 0.6243, 0.1473, 0.6582, 0.08043, 0.7026, 0.1105, 0.701, 0.1171, 0.7546, 0.08964, 0.7681, 0.08964, 0.7681, 0.1171, 0.7546, 0.1418, 0.8001, 0.1209, 0.8233, 0.1105, 0.701, 0.1377, 0.7002, 0.1421, 0.743, 0.1171, 0.7546, 0.1171, 0.7546, 0.1421, 0.743, 0.1611, 0.7796, 0.1418, 0.8001, 0.2478, 0.5436, 0.1822, 0.5528, 0.1676, 0.5237, 0.2458, 0.5116, 0.2458, 0.5116, 0.1676, 0.5237, 0.1523, 0.4938, 0.2436, 0.4786, 0.1822, 0.5528, 0.127, 0.5841, 0.1021, 0.562, 0.1676, 0.5237, 0.1676, 0.5237, 0.1021, 0.562, 0.07625, 0.5395, 0.1523, 0.4938, 0.2478, 0.5436, 0.2458, 0.5116, 0.3237, 0.5255, 0.3127, 0.5562, 0.3127, 0.5562, 0.3237, 0.5255, 0.3883, 0.5653, 0.3663, 0.5902, 0.2458, 0.5116, 0.2436, 0.4786, 0.3348, 0.4938, 0.3237, 0.5255, 0.3237, 0.5255, 0.3348, 0.4938, 0.4109, 0.5394, 0.3883, 0.5653, 0.2478, 0.5436, 0.3127, 0.5562, 0.3022, 0.5849, 0.2493, 0.5737, 0.2493, 0.5737, 0.3022, 0.5849, 0.2921, 0.6105, 0.2502, 0.6008, 0.3127, 0.5562, 0.3663, 0.5902, 0.3454, 0.6134, 0.3022, 0.5849, 0.3022, 0.5849, 0.3454, 0.6134, 0.3261, 0.6339, 0.2921, 0.6105, 0.2478, 0.5436, 0.2493, 0.5737, 0.1957, 0.5803, 0.1822, 0.5528, 0.1822, 0.5528, 0.1957, 0.5803, 0.1502, 0.605, 0.127, 0.5841, 0.2493, 0.5737, 0.2502, 0.6008, 0.2074, 0.6053, 0.1957, 0.5803, 0.1957, 0.5803, 0.2074, 0.6053, 0.1707, 0.6243, 0.1502, 0.605, 0.2394, 0.8699, 0.305, 0.8607, 0.3196, 0.8898, 0.2414, 0.9019, 0.2414, 0.9019, 0.3196, 0.8898, 0.3349, 0.9197, 0.2436, 0.9349, 0.305, 0.8607, 0.3602, 0.8294, 0.3851, 0.8515, 0.3196, 0.8898, 0.3196, 0.8898, 0.3851, 0.8515, 0.4109, 0.8741, 0.3349, 0.9197, 0.2394, 0.8699, 0.2414, 0.9019, 0.1635, 0.888, 0.1744, 0.8573, 0.1744, 0.8573, 0.1635, 0.888, 0.09885, 0.8482, 0.1209, 0.8233, 0.2414, 0.9019, 0.2436, 0.9349, 0.1523, 0.9197, 0.1635, 0.888, 0.1635, 0.888, 0.1523, 0.9197, 0.07628, 0.8741, 0.09885, 0.8482, 0.2394, 0.8699, 0.1744, 0.8573, 0.185, 0.8287, 0.2379, 0.8398, 0.2379, 0.8398, 0.185, 0.8287, 0.1951, 0.803, 0.237, 0.8127, 0.1744, 0.8573, 0.1209, 0.8233, 0.1418, 0.8001, 0.185, 0.8287, 0.185, 0.8287, 0.1418, 0.8001, 0.1611, 0.7796, 0.1951, 0.803, 0.2394, 0.8699, 0.2379, 0.8398, 0.2915, 0.8332, 0.305, 0.8607, 0.305, 0.8607, 0.2915, 0.8332, 0.337, 0.8085, 0.3602, 0.8294, 0.2379, 0.8398, 0.237, 0.8127, 0.2798, 0.8082, 0.2915, 0.8332, 0.2915, 0.8332, 0.2798, 0.8082, 0.3164, 0.7893, 0.337, 0.8085, 0.2634, 0.7093, 0.2632, 0.7012, 0.2693, 0.6993, 0.2698, 0.71, 0.2698, 0.71, 0.2693, 0.6993, 0.2779, 0.6964, 0.2787, 0.7107, 0.2632, 0.7012, 0.2601, 0.694, 0.2651, 0.6899, 0.2693, 0.6993, 0.2693, 0.6993, 0.2651, 0.6899, 0.2722, 0.6839, 0.2779, 0.6964, 0.2634, 0.7093, 0.2698, 0.71, 0.2668, 0.7202, 0.2611, 0.7172, 0.2611, 0.7172, 0.2668, 0.7202, 0.2605, 0.7283, 0.2563, 0.7233, 0.2698, 0.71, 0.2787, 0.7107, 0.2748, 0.7245, 0.2668, 0.7202, 0.2668, 0.7202, 0.2748, 0.7245, 0.2664, 0.7354, 0.2605, 0.7283, 0.2634, 0.7093, 0.2611, 0.7172, 0.2569, 0.7149, 0.2586, 0.7088, 0.2586, 0.7088, 0.2569, 0.7149, 0.2529, 0.7134, 0.2541, 0.7082, 0.2611, 0.7172, 0.2563, 0.7233, 0.2534, 0.7196, 0.2569, 0.7149, 0.2569, 0.7149, 0.2534, 0.7196, 0.2513, 0.717, 0.2529, 0.7134, 0.2634, 0.7093, 0.2586, 0.7088, 0.2585, 0.7025, 0.2632, 0.7012, 0.2632, 0.7012, 0.2585, 0.7025, 0.2564, 0.697, 0.2601, 0.694, 0.2586, 0.7088, 0.2541, 0.7082, 0.2543, 0.7029, 0.2585, 0.7025, 0.2585, 0.7025, 0.2543, 0.7029, 0.2538, 0.699, 0.2564, 0.697, 0.2377, 0.7699, 0.2633, 0.7681, 0.2705, 0.7865, 0.237, 0.7894, 0.237, 0.7894, 0.2705, 0.7865, 0.2798, 0.8082, 0.237, 0.8127, 0.2633, 0.7681, 0.2856, 0.7574, 0.2994, 0.7722, 0.2705, 0.7865, 0.2705, 0.7865, 0.2994, 0.7722, 0.3164, 0.7893, 0.2798, 0.8082, 0.2377, 0.7699, 0.237, 0.7894, 0.2044, 0.7813, 0.2128, 0.7633, 0.2128, 0.7633, 0.2044, 0.7813, 0.1781, 0.7625, 0.1929, 0.7487, 0.237, 0.7894, 0.237, 0.8127, 0.1951, 0.803, 0.2044, 0.7813, 0.2044, 0.7813, 0.1951, 0.803, 0.1611, 0.7796, 0.1781, 0.7625, 0.2377, 0.7699, 0.2128, 0.7633, 0.22, 0.749, 0.2386, 0.7541, 0.2386, 0.7541, 0.22, 0.749, 0.2259, 0.7379, 0.2396, 0.7418, 0.2128, 0.7633, 0.1929, 0.7487, 0.2052, 0.7378, 0.22, 0.749, 0.22, 0.749, 0.2052, 0.7378, 0.215, 0.7296, 0.2259, 0.7379, 0.2377, 0.7699, 0.2386, 0.7541, 0.2579, 0.7529, 0.2633, 0.7681, 0.2633, 0.7681, 0.2579, 0.7529, 0.2747, 0.7451, 0.2856, 0.7574, 0.2386, 0.7541, 0.2396, 0.7418, 0.2539, 0.7411, 0.2579, 0.7529, 0.2579, 0.7529, 0.2539, 0.7411, 0.2664, 0.7354, 0.2747, 0.7451, 0.3068, 0.7127, 0.3049, 0.687, 0.3234, 0.6798, 0.3263, 0.7133, 0.3263, 0.7133, 0.3234, 0.6798, 0.3451, 0.6705, 0.3495, 0.7133, 0.3049, 0.687, 0.2943, 0.6648, 0.309, 0.651, 0.3234, 0.6798, 0.3234, 0.6798, 0.309, 0.651, 0.3261, 0.6339, 0.3451, 0.6705, 0.3068, 0.7127, 0.3263, 0.7133, 0.3181, 0.7459, 0.3002, 0.7376, 0.3002, 0.7376, 0.3181, 0.7459, 0.2994, 0.7722, 0.2856, 0.7574, 0.3263, 0.7133, 0.3495, 0.7133, 0.3398, 0.7553, 0.3181, 0.7459, 0.3181, 0.7459, 0.3398, 0.7553, 0.3164, 0.7893, 0.2994, 0.7722, 0.3068, 0.7127, 0.3002, 0.7376, 0.2858, 0.7303, 0.291, 0.7117, 0.291, 0.7117, 0.2858, 0.7303, 0.2748, 0.7245, 0.2787, 0.7107, 0.3002, 0.7376, 0.2856, 0.7574, 0.2747, 0.7451, 0.2858, 0.7303, 0.2858, 0.7303, 0.2747, 0.7451, 0.2664, 0.7354, 0.2748, 0.7245, 0.3068, 0.7127, 0.291, 0.7117, 0.2898, 0.6925, 0.3049, 0.687, 0.3049, 0.687, 0.2898, 0.6925, 0.282, 0.6757, 0.2943, 0.6648, 0.291, 0.7117, 0.2787, 0.7107, 0.2779, 0.6964, 0.2898, 0.6925, 0.2898, 0.6925, 0.2779, 0.6964, 0.2722, 0.6839, 0.282, 0.6757, 0.1804, 0.7008, 0.1822, 0.7265, 0.1638, 0.7337, 0.1609, 0.7002, 0.1609, 0.7002, 0.1638, 0.7337, 0.1421, 0.743, 0.1377, 0.7002, 0.1822, 0.7265, 0.1929, 0.7487, 0.1781, 0.7625, 0.1638, 0.7337, 0.1638, 0.7337, 0.1781, 0.7625, 0.1611, 0.7796, 0.1421, 0.743, 0.1804, 0.7008, 0.1609, 0.7002, 0.169, 0.6676, 0.187, 0.6759, 0.187, 0.6759, 0.169, 0.6676, 0.1878, 0.6413, 0.2016, 0.6561, 0.1609, 0.7002, 0.1377, 0.7002, 0.1473, 0.6582, 0.169, 0.6676, 0.169, 0.6676, 0.1473, 0.6582, 0.1707, 0.6243, 0.1878, 0.6413, 0.1804, 0.7008, 0.187, 0.6759, 0.2014, 0.6832, 0.1962, 0.7018, 0.1962, 0.7018, 0.2014, 0.6832, 0.2124, 0.689, 0.2085, 0.7028, 0.187, 0.6759, 0.2016, 0.6561, 0.2125, 0.6684, 0.2014, 0.6832, 0.2014, 0.6832, 0.2125, 0.6684, 0.2208, 0.6781, 0.2124, 0.689, 0.1804, 0.7008, 0.1962, 0.7018, 0.1974, 0.721, 0.1822, 0.7265, 0.1822, 0.7265, 0.1974, 0.721, 0.2052, 0.7378, 0.1929, 0.7487, 0.1962, 0.7018, 0.2085, 0.7028, 0.2093, 0.7171, 0.1974, 0.721, 0.1974, 0.721, 0.2093, 0.7171, 0.215, 0.7296, 0.2052, 0.7378, 0.2436, 0.7068, 0.249, 0.7075, 0.2481, 0.7127, 0.2428, 0.7122, 0.2428, 0.7122, 0.2481, 0.7127, 0.2475, 0.7175, 0.2421, 0.7173, 0.249, 0.7075, 0.2541, 0.7082, 0.2529, 0.7134, 0.2481, 0.7127, 0.2481, 0.7127, 0.2529, 0.7134, 0.2513, 0.717, 0.2475, 0.7175, 0.2436, 0.7068, 0.2428, 0.7122, 0.2377, 0.7112, 0.2382, 0.706, 0.2382, 0.706, 0.2377, 0.7112, 0.2328, 0.7106, 0.2331, 0.7053, 0.2428, 0.7122, 0.2421, 0.7173, 0.237, 0.7161, 0.2377, 0.7112, 0.2377, 0.7112, 0.237, 0.7161, 0.2334, 0.7145, 0.2328, 0.7106, 0.2436, 0.7068, 0.2382, 0.706, 0.2391, 0.7008, 0.2443, 0.7013, 0.2443, 0.7013, 0.2391, 0.7008, 0.2397, 0.696, 0.245, 0.6962, 0.2382, 0.706, 0.2331, 0.7053, 0.2343, 0.7001, 0.2391, 0.7008, 0.2391, 0.7008, 0.2343, 0.7001, 0.2358, 0.6966, 0.2397, 0.696, 0.2436, 0.7068, 0.2443, 0.7013, 0.2495, 0.7023, 0.249, 0.7075, 0.249, 0.7075, 0.2495, 0.7023, 0.2543, 0.7029, 0.2541, 0.7082, 0.2443, 0.7013, 0.245, 0.6962, 0.2502, 0.6974, 0.2495, 0.7023, 0.2495, 0.7023, 0.2502, 0.6974, 0.2538, 0.699, 0.2543, 0.7029, 0.2238, 0.7042, 0.224, 0.7123, 0.2178, 0.7142, 0.2174, 0.7035, 0.2174, 0.7035, 0.2178, 0.7142, 0.2093, 0.7171, 0.2085, 0.7028, 0.224, 0.7123, 0.2271, 0.7195, 0.222, 0.7236, 0.2178, 0.7142, 0.2178, 0.7142, 0.222, 0.7236, 0.215, 0.7296, 0.2093, 0.7171, 0.2238, 0.7042, 0.2174, 0.7035, 0.2204, 0.6933, 0.2261, 0.6963, 0.2261, 0.6963, 0.2204, 0.6933, 0.2267, 0.6852, 0.2308, 0.6902, 0.2174, 0.7035, 0.2085, 0.7028, 0.2124, 0.689, 0.2204, 0.6933, 0.2204, 0.6933, 0.2124, 0.689, 0.2208, 0.6781, 0.2267, 0.6852, 0.2238, 0.7042, 0.2261, 0.6963, 0.2303, 0.6986, 0.2286, 0.7047, 0.2286, 0.7047, 0.2303, 0.6986, 0.2343, 0.7001, 0.2331, 0.7053, 0.2261, 0.6963, 0.2308, 0.6902, 0.2338, 0.6939, 0.2303, 0.6986, 0.2303, 0.6986, 0.2338, 0.6939, 0.2358, 0.6966, 0.2343, 0.7001, 0.2238, 0.7042, 0.2286, 0.7047, 0.2286, 0.711, 0.224, 0.7123, 0.224, 0.7123, 0.2286, 0.711, 0.2308, 0.7165, 0.2271, 0.7195, 0.2286, 0.7047, 0.2331, 0.7053, 0.2328, 0.7106, 0.2286, 0.711, 0.2286, 0.711, 0.2328, 0.7106, 0.2334, 0.7145, 0.2308, 0.7165, 0.2461, 0.6869, 0.238, 0.6872, 0.2361, 0.681, 0.2468, 0.6805, 0.2468, 0.6805, 0.2361, 0.681, 0.2332, 0.6724, 0.2475, 0.6717, 0.238, 0.6872, 0.2308, 0.6902, 0.2267, 0.6852, 0.2361, 0.681, 0.2361, 0.681, 0.2267, 0.6852, 0.2208, 0.6781, 0.2332, 0.6724, 0.2461, 0.6869, 0.2468, 0.6805, 0.257, 0.6836, 0.254, 0.6892, 0.254, 0.6892, 0.257, 0.6836, 0.2651, 0.6899, 0.2601, 0.694, 0.2468, 0.6805, 0.2475, 0.6717, 0.2613, 0.6756, 0.257, 0.6836, 0.257, 0.6836, 0.2613, 0.6756, 0.2722, 0.6839, 0.2651, 0.6899, 0.2461, 0.6869, 0.254, 0.6892, 0.2517, 0.6935, 0.2456, 0.6918, 0.2456, 0.6918, 0.2517, 0.6935, 0.2502, 0.6974, 0.245, 0.6962, 0.254, 0.6892, 0.2601, 0.694, 0.2564, 0.697, 0.2517, 0.6935, 0.2517, 0.6935, 0.2564, 0.697, 0.2538, 0.699, 0.2502, 0.6974, 0.2461, 0.6869, 0.2456, 0.6918, 0.2393, 0.6918, 0.238, 0.6872, 0.238, 0.6872, 0.2393, 0.6918, 0.2338, 0.6939, 0.2308, 0.6902, 0.2456, 0.6918, 0.245, 0.6962, 0.2397, 0.696, 0.2393, 0.6918, 0.2393, 0.6918, 0.2397, 0.696, 0.2358, 0.6966, 0.2338, 0.6939, 0.241, 0.7266, 0.2492, 0.7263, 0.2511, 0.7325, 0.2404, 0.733, 0.2404, 0.733, 0.2511, 0.7325, 0.2539, 0.7411, 0.2396, 0.7418, 0.2492, 0.7263, 0.2563, 0.7233, 0.2605, 0.7283, 0.2511, 0.7325, 0.2511, 0.7325, 0.2605, 0.7283, 0.2664, 0.7354, 0.2539, 0.7411, 0.241, 0.7266, 0.2404, 0.733, 0.2301, 0.7299, 0.2332, 0.7243, 0.2332, 0.7243, 0.2301, 0.7299, 0.222, 0.7236, 0.2271, 0.7195, 0.2404, 0.733, 0.2396, 0.7418, 0.2259, 0.7379, 0.2301, 0.7299, 0.2301, 0.7299, 0.2259, 0.7379, 0.215, 0.7296, 0.222, 0.7236, 0.241, 0.7266, 0.2332, 0.7243, 0.2355, 0.72, 0.2416, 0.7217, 0.2416, 0.7217, 0.2355, 0.72, 0.237, 0.7161, 0.2421, 0.7173, 0.2332, 0.7243, 0.2271, 0.7195, 0.2308, 0.7165, 0.2355, 0.72, 0.2355, 0.72, 0.2308, 0.7165, 0.2334, 0.7145, 0.237, 0.7161, 0.241, 0.7266, 0.2416, 0.7217, 0.2479, 0.7217, 0.2492, 0.7263, 0.2492, 0.7263, 0.2479, 0.7217, 0.2534, 0.7196, 0.2563, 0.7233, 0.2416, 0.7217, 0.2421, 0.7173, 0.2475, 0.7175, 0.2479, 0.7217, 0.2479, 0.7217, 0.2475, 0.7175, 0.2513, 0.717, 0.2534, 0.7196, 0.3182, 0.3678, 0.2645, 0.3604, 0.281, 0.3265, 0.3206, 0.3304, 0.3206, 0.3304, 0.281, 0.3265, 0.2963, 0.296, 0.3233, 0.2966, 0.2645, 0.3604, 0.2165, 0.3348, 0.2451, 0.3092, 0.281, 0.3265, 0.281, 0.3265, 0.2451, 0.3092, 0.2713, 0.2864, 0.2963, 0.296, 0.3182, 0.3678, 0.3206, 0.3304, 0.3593, 0.3211, 0.3712, 0.357, 0.3712, 0.357, 0.3593, 0.3211, 0.3924, 0.2989, 0.4173, 0.3281, 0.3206, 0.3304, 0.3233, 0.2966, 0.3489, 0.2885, 0.3593, 0.3211, 0.3593, 0.3211, 0.3489, 0.2885, 0.37, 0.2722, 0.3924, 0.2989, 0.3182, 0.3678, 0.3712, 0.357, 0.384, 0.395, 0.3158, 0.4076, 0.3158, 0.4076, 0.384, 0.395, 0.3973, 0.4341, 0.3135, 0.4485, 0.3712, 0.357, 0.4173, 0.3281, 0.4441, 0.359, 0.384, 0.395, 0.384, 0.395, 0.4441, 0.359, 0.4717, 0.3907, 0.3973, 0.4341, 0.3182, 0.3678, 0.3158, 0.4076, 0.2473, 0.3967, 0.2645, 0.3604, 0.2645, 0.3604, 0.2473, 0.3967, 0.1864, 0.3623, 0.2165, 0.3348, 0.3158, 0.4076, 0.3135, 0.4485, 0.2297, 0.4341, 0.2473, 0.3967, 0.2473, 0.3967, 0.2297, 0.4341, 0.1554, 0.3907, 0.1864, 0.3623, 0.9389, 0.3738, 0.9349, 0.3103, 0.9364, 0.3095, 0.9405, 0.3736, 0.9405, 0.3736, 0.9364, 0.3095, 0.9379, 0.3087, 0.9422, 0.3735, 0.9349, 0.3103, 0.9082, 0.2573, 0.9094, 0.256, 0.9364, 0.3095, 0.9364, 0.3095, 0.9094, 0.256, 0.9106, 0.2547, 0.9379, 0.3087, 0.9389, 0.3738, 0.9405, 0.3736, 0.9229, 0.4377, 0.9214, 0.4372, 0.9214, 0.4372, 0.9229, 0.4377, 0.8847, 0.4911, 0.8835, 0.49, 0.9405, 0.3736, 0.9422, 0.3735, 0.9244, 0.4382, 0.9229, 0.4377, 0.9229, 0.4377, 0.9244, 0.4382, 0.8859, 0.4922, 0.8847, 0.4911, 0.9389, 0.3738, 0.9214, 0.4372, 0.9199, 0.4367, 0.9373, 0.3739, 0.9373, 0.3739, 0.9199, 0.4367, 0.9184, 0.4362, 0.9356, 0.3741, 0.9214, 0.4372, 0.8835, 0.49, 0.8823, 0.4889, 0.9199, 0.4367, 0.9199, 0.4367, 0.8823, 0.4889, 0.8812, 0.4878, 0.9184, 0.4362, 0.9389, 0.3738, 0.9373, 0.3739, 0.9333, 0.3111, 0.9349, 0.3103, 0.9349, 0.3103, 0.9333, 0.3111, 0.907, 0.2586, 0.9082, 0.2573, 0.9373, 0.3739, 0.9356, 0.3741, 0.9318, 0.3119, 0.9333, 0.3111, 0.9333, 0.3111, 0.9318, 0.3119, 0.9058, 0.26, 0.907, 0.2586, 0.3089, 0.09542, 0.3784, 0.1019, 0.357, 0.1354, 0.3064, 0.1328, 0.3064, 0.1328, 0.357, 0.1354, 0.3376, 0.1656, 0.3038, 0.1666, 0.3784, 0.1019, 0.4343, 0.1271, 0.3984, 0.1521, 0.357, 0.1354, 0.357, 0.1354, 0.3984, 0.1521, 0.3661, 0.1744, 0.3376, 0.1656, 0.3089, 0.09542, 0.3064, 0.1328, 0.2568, 0.1434, 0.2401, 0.1071, 0.2401, 0.1071, 0.2568, 0.1434, 0.2183, 0.1662, 0.186, 0.1364, 0.3064, 0.1328, 0.3038, 0.1666, 0.2713, 0.1763, 0.2568, 0.1434, 0.2568, 0.1434, 0.2713, 0.1763, 0.2467, 0.1935, 0.2183, 0.1662, 0.3089, 0.09542, 0.2401, 0.1071, 0.2218, 0.06868, 0.3112, 0.05564, 0.3112, 0.05564, 0.2218, 0.06868, 0.2028, 0.02912, 0.3135, 0.01466, 0.2401, 0.1071, 0.186, 0.1364, 0.1511, 0.1049, 0.2218, 0.06868, 0.2218, 0.06868, 0.1511, 0.1049, 0.115, 0.07251, 0.2028, 0.02912, 0.3089, 0.09542, 0.3112, 0.05564, 0.401, 0.06606, 0.3784, 0.1019, 0.3784, 0.1019, 0.401, 0.06606, 0.4726, 0.1002, 0.4343, 0.1271, 0.3112, 0.05564, 0.3135, 0.01466, 0.4243, 0.02912, 0.401, 0.06606, 0.401, 0.06606, 0.4243, 0.02912, 0.5121, 0.07251, 0.4726, 0.1002, 0.4666, 0.2262, 0.4504, 0.2814, 0.4151, 0.264, 0.4251, 0.2233, 0.4251, 0.2233, 0.4151, 0.264, 0.3834, 0.2478, 0.3879, 0.2203, 0.4504, 0.2814, 0.4173, 0.3281, 0.3924, 0.2989, 0.4151, 0.264, 0.4151, 0.264, 0.3924, 0.2989, 0.37, 0.2722, 0.3834, 0.2478, 0.4666, 0.2262, 0.4251, 0.2233, 0.4203, 0.1837, 0.4625, 0.1716, 0.4625, 0.1716, 0.4203, 0.1837, 0.3984, 0.1521, 0.4343, 0.1271, 0.4251, 0.2233, 0.3879, 0.2203, 0.3825, 0.1942, 0.4203, 0.1837, 0.4203, 0.1837, 0.3825, 0.1942, 0.3661, 0.1744, 0.3984, 0.1521, 0.4666, 0.2262, 0.4625, 0.1716, 0.5075, 0.1585, 0.511, 0.2289, 0.511, 0.2289, 0.5075, 0.1585, 0.554, 0.1448, 0.5567, 0.2316, 0.4625, 0.1716, 0.4343, 0.1271, 0.4726, 0.1002, 0.5075, 0.1585, 0.5075, 0.1585, 0.4726, 0.1002, 0.5121, 0.07251, 0.554, 0.1448, 0.4666, 0.2262, 0.511, 0.2289, 0.4881, 0.2997, 0.4504, 0.2814, 0.4504, 0.2814, 0.4881, 0.2997, 0.4441, 0.359, 0.4173, 0.3281, 0.511, 0.2289, 0.5567, 0.2316, 0.527, 0.3184, 0.4881, 0.2997, 0.4881, 0.2997, 0.527, 0.3184, 0.4717, 0.3907, 0.4441, 0.359, 0.1604, 0.237, 0.1609, 0.1827, 0.2011, 0.2005, 0.2019, 0.2399, 0.2019, 0.2399, 0.2011, 0.2005, 0.2368, 0.217, 0.2392, 0.2429, 0.1609, 0.1827, 0.186, 0.1364, 0.2183, 0.1662, 0.2011, 0.2005, 0.2011, 0.2005, 0.2183, 0.1662, 0.2467, 0.1935, 0.2368, 0.217, 0.1604, 0.237, 0.2019, 0.2399, 0.2177, 0.2782, 0.1804, 0.2907, 0.1804, 0.2907, 0.2177, 0.2782, 0.2451, 0.3092, 0.2165, 0.3348, 0.2019, 0.2399, 0.2392, 0.2429, 0.2515, 0.2674, 0.2177, 0.2782, 0.2177, 0.2782, 0.2515, 0.2674, 0.2713, 0.2864, 0.2451, 0.3092, 0.1604, 0.237, 0.1804, 0.2907, 0.1408, 0.3043, 0.1161, 0.2343, 0.1161, 0.2343, 0.1408, 0.3043, 0.1, 0.3184, 0.07033, 0.2316, 0.1804, 0.2907, 0.2165, 0.3348, 0.1864, 0.3623, 0.1408, 0.3043, 0.1408, 0.3043, 0.1864, 0.3623, 0.1554, 0.3907, 0.1, 0.3184, 0.1604, 0.237, 0.1161, 0.2343, 0.1177, 0.164, 0.1609, 0.1827, 0.1609, 0.1827, 0.1177, 0.164, 0.1511, 0.1049, 0.186, 0.1364, 0.1161, 0.2343, 0.07033, 0.2316, 0.07306, 0.1448, 0.1177, 0.164, 0.1177, 0.164, 0.07306, 0.1448, 0.115, 0.07251, 0.1511, 0.1049, 0.6163, 0.3732, 0.6203, 0.4366, 0.6188, 0.4374, 0.6146, 0.3733, 0.6146, 0.3733, 0.6188, 0.4374, 0.6172, 0.4382, 0.613, 0.3735, 0.6203, 0.4366, 0.647, 0.4896, 0.6457, 0.4909, 0.6188, 0.4374, 0.6188, 0.4374, 0.6457, 0.4909, 0.6445, 0.4922, 0.6172, 0.4382, 0.6163, 0.3732, 0.6146, 0.3733, 0.6323, 0.3092, 0.6338, 0.3097, 0.6338, 0.3097, 0.6323, 0.3092, 0.6705, 0.2558, 0.6716, 0.2569, 0.6146, 0.3733, 0.613, 0.3735, 0.6307, 0.3087, 0.6323, 0.3092, 0.6323, 0.3092, 0.6307, 0.3087, 0.6693, 0.2547, 0.6705, 0.2558, 0.6163, 0.3732, 0.6338, 0.3097, 0.6353, 0.3102, 0.6179, 0.373, 0.6179, 0.373, 0.6353, 0.3102, 0.6368, 0.3108, 0.6196, 0.3729, 0.6338, 0.3097, 0.6716, 0.2569, 0.6728, 0.258, 0.6353, 0.3102, 0.6353, 0.3102, 0.6728, 0.258, 0.674, 0.2591, 0.6368, 0.3108, 0.6163, 0.3732, 0.6179, 0.373, 0.6218, 0.4358, 0.6203, 0.4366, 0.6203, 0.4366, 0.6218, 0.4358, 0.6482, 0.4883, 0.647, 0.4896, 0.6179, 0.373, 0.6196, 0.3729, 0.6234, 0.435, 0.6218, 0.4358, 0.6218, 0.4358, 0.6234, 0.435, 0.6494, 0.487, 0.6482, 0.4883, 0.7944, 0.2148, 0.7288, 0.2253, 0.7281, 0.2238, 0.7944, 0.2131, 0.7944, 0.2131, 0.7281, 0.2238, 0.7275, 0.2223, 0.7945, 0.2115, 0.7288, 0.2253, 0.6716, 0.2569, 0.6705, 0.2558, 0.7281, 0.2238, 0.7281, 0.2238, 0.6705, 0.2558, 0.6693, 0.2547, 0.7275, 0.2223, 0.7944, 0.2148, 0.7944, 0.2131, 0.8585, 0.2239, 0.8578, 0.2255, 0.8578, 0.2255, 0.8585, 0.2239, 0.9094, 0.256, 0.9082, 0.2573, 0.7944, 0.2131, 0.7945, 0.2115, 0.8592, 0.2223, 0.8585, 0.2239, 0.8585, 0.2239, 0.8592, 0.2223, 0.9106, 0.2547, 0.9094, 0.256, 0.7944, 0.2148, 0.8578, 0.2255, 0.8571, 0.2271, 0.7944, 0.2164, 0.7944, 0.2164, 0.8571, 0.2271, 0.8565, 0.2287, 0.7944, 0.2181, 0.8578, 0.2255, 0.9082, 0.2573, 0.907, 0.2586, 0.8571, 0.2271, 0.8571, 0.2271, 0.907, 0.2586, 0.9058, 0.26, 0.8565, 0.2287, 0.7944, 0.2148, 0.7944, 0.2164, 0.7294, 0.2267, 0.7288, 0.2253, 0.7288, 0.2253, 0.7294, 0.2267, 0.6728, 0.258, 0.6716, 0.2569, 0.7944, 0.2164, 0.7944, 0.2181, 0.73, 0.2282, 0.7294, 0.2267, 0.7294, 0.2267, 0.73, 0.2282, 0.674, 0.2591, 0.6728, 0.258, 0.7608, 0.5321, 0.8264, 0.5217, 0.827, 0.5231, 0.7607, 0.5338, 0.7607, 0.5338, 0.827, 0.5231, 0.8277, 0.5246, 0.7607, 0.5354, 0.8264, 0.5217, 0.8835, 0.49, 0.8847, 0.4911, 0.827, 0.5231, 0.827, 0.5231, 0.8847, 0.4911, 0.8859, 0.4922, 0.8277, 0.5246, 0.7608, 0.5321, 0.7607, 0.5338, 0.6967, 0.523, 0.6974, 0.5214, 0.6974, 0.5214, 0.6967, 0.523, 0.6457, 0.4909, 0.647, 0.4896, 0.7607, 0.5338, 0.7607, 0.5354, 0.696, 0.5246, 0.6967, 0.523, 0.6967, 0.523, 0.696, 0.5246, 0.6445, 0.4922, 0.6457, 0.4909, 0.7608, 0.5321, 0.6974, 0.5214, 0.698, 0.5198, 0.7608, 0.5305, 0.7608, 0.5305, 0.698, 0.5198, 0.6987, 0.5182, 0.7608, 0.5288, 0.6974, 0.5214, 0.647, 0.4896, 0.6482, 0.4883, 0.698, 0.5198, 0.698, 0.5198, 0.6482, 0.4883, 0.6494, 0.487, 0.6987, 0.5182, 0.7608, 0.5321, 0.7608, 0.5305, 0.8258, 0.5202, 0.8264, 0.5217, 0.8264, 0.5217, 0.8258, 0.5202, 0.8823, 0.4889, 0.8835, 0.49, 0.7608, 0.5305, 0.7608, 0.5288, 0.8251, 0.5187, 0.8258, 0.5202, 0.8258, 0.5202, 0.8251, 0.5187, 0.8812, 0.4878, 0.8823, 0.4889])
me_cube_001.use_remesh_preserve_volume = False
me_cube_001.use_remesh_preserve_attributes = False
me_cube_001.use_mirror_vertex_groups = False
me_cube_001.update()

# ---- objects
ob_mushroom = bpy.data.objects.new('Mushroom', me_cube_001)

# ---- transforms, parenting, visibility, modifiers, constraints
ob_mushroom.location = (0.08943, -0.2516, 1.041)
ob_mushroom.lineart.crease_threshold = 0.0

# ---- collection membership
col_collection_1.objects.link(ob_mushroom)

# ---- scene / render settings (as saved in the file)
scene.frame_start = 1; scene.frame_end = 250; scene.frame_set(1)
scene.render.engine = 'BLENDER_EEVEE_NEXT'
scene.render.resolution_percentage = 50
scene.render.dither_intensity = 0.0
scene.cycles.use_denoising = False
scene.cycles.samples = 128
scene.cycles.sampling_pattern = 'TABULATED_SOBOL'
scene.cycles.light_sampling_threshold = 0.0
scene.cycles.use_adaptive_sampling = False
scene.cycles.use_light_tree = False
scene.cycles.blur_glossy = 0.0
scene.cycles.sample_clamp_indirect = 0.0
scene.view_settings.view_transform = 'Standard'
bpy.context.view_layer.update()

# ---- added for rendering (the .blend has no active camera and no usable light): camera, sun
cam_auto = bpy.data.cameras.new('AutoCamera')
cam_auto.lens = 50.0
cam_auto.sensor_width = 36.0
cam_auto.clip_end = 1000.0
ob_auto_camera = bpy.data.objects.new('AutoCamera', cam_auto)
scene.collection.objects.link(ob_auto_camera)
ob_auto_camera.location = (17.2678, -20.5194, 20.0905)
ob_auto_camera.rotation_euler = (1.09748, -7.21219e-08, 0.694738)
scene.camera = ob_auto_camera
light_auto_sun = bpy.data.lights.new('AutoSun', 'SUN')
light_auto_sun.energy = 3.0
light_auto_sun.angle = 0.0523599
ob_auto_sun = bpy.data.objects.new('AutoSun', light_auto_sun)
scene.collection.objects.link(ob_auto_sun)
ob_auto_sun.rotation_euler = (0.872665, 0.174533, 0.523599)
bpy.context.view_layer.update()
